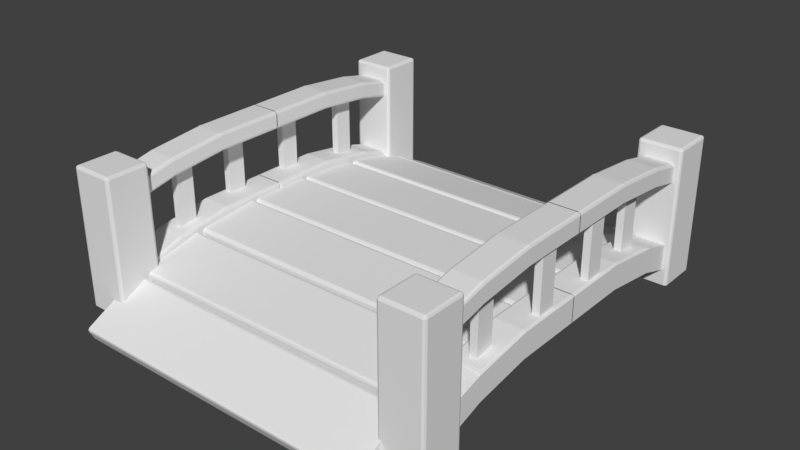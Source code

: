 # Source: bridge.blend  (saved by Blender 2.79.0; exported with 4.5.12 LTS)
import bpy
from mathutils import Matrix  # noqa: F401  (used for matrix-valued properties, if any)

bpy.ops.wm.read_factory_settings(use_empty=True)
scene = bpy.context.scene
scene.name = 'Scene'

# ---- collections
col_collection_1 = bpy.data.collections.new('Collection 1'); scene.collection.children.link(col_collection_1)

# ---- world
world_world = bpy.data.worlds.new('World'); scene.world = world_world
world_world.color = (0.05088, 0.05088, 0.05088)
world_world.use_sun_shadow = False
world_world.sun_shadow_jitter_overblur = 0.0
world_world.cycles.sampling_method = 'MANUAL'

# ---- meshes
me_cube_012 = bpy.data.meshes.new('Cube.012')
me_cube_012.from_pydata([(2.023, 0.4237, 0.1209), (2.023, -0.3417, -0.2782), (-2.023, 0.4237, 0.1209), (-2.023, -0.3417, -0.2782), (2.023, 0.3588, 0.2454), (2.023, 0.3088, 0.2611), (2.023, 0.3371, 0.2636), (2.023, -0.3908, -0.1037), (2.023, -0.4066, -0.1537), (2.023, -0.4091, -0.1255), (-2.023, 0.3088, 0.2611), (-2.023, 0.3588, 0.2454), (-2.023, 0.3371, 0.2636), (-2.023, -0.4066, -0.1537), (-2.023, -0.3908, -0.1037), (-2.023, -0.4091, -0.1255), (-2.023, 4.84, 0.1209), (-2.023, 5.606, -0.2782), (2.023, 4.84, 0.1209), (2.023, 5.606, -0.2782), (-2.023, 4.905, 0.2454), (-2.023, 4.955, 0.2611), (-2.023, 4.927, 0.2636), (-2.023, 5.655, -0.1037), (-2.023, 5.671, -0.1537), (-2.023, 5.673, -0.1255), (2.023, 4.955, 0.2611), (2.023, 4.905, 0.2454), (2.023, 4.927, 0.2636), (2.023, 5.671, -0.1537), (2.023, 5.655, -0.1037), (2.023, 5.673, -0.1255), (2.066, 2.171, 0.4059), (2.066, 1.311, 0.3328), (-1.98, 2.171, 0.4059), (-1.98, 1.311, 0.3328), (2.066, 2.159, 0.5458), (2.066, 2.119, 0.5796), (2.066, 2.146, 0.571), (2.066, 1.333, 0.5128), (2.066, 1.299, 0.4727), (2.066, 1.308, 0.4997), (-1.98, 2.119, 0.5796), (-1.98, 2.159, 0.5458), (-1.98, 2.146, 0.571), (-1.98, 1.299, 0.4727), (-1.98, 1.333, 0.5128), (-1.98, 1.308, 0.4997), (2.066, 1.268, 0.3281), (2.066, 0.4244, 0.1469), (-1.98, 1.268, 0.3281), (-1.98, 0.4244, 0.1469), (2.066, 1.239, 0.4654), (2.066, 1.195, 0.4939), (2.066, 1.223, 0.4887), (2.066, 0.4234, 0.3282), (2.066, 0.3949, 0.2842), (2.066, 0.4, 0.3121), (-1.98, 1.195, 0.4939), (-1.98, 1.239, 0.4654), (-1.98, 1.223, 0.4887), (-1.98, 0.3949, 0.2842), (-1.98, 0.4234, 0.3282), (-1.98, 0.4, 0.3121), (-1.972, 3.983, 0.3162), (-1.972, 4.827, 0.135), (2.074, 3.983, 0.3162), (2.074, 4.827, 0.135), (-1.972, 4.013, 0.4534), (-1.972, 4.057, 0.4819), (-1.972, 4.029, 0.4768), (-1.972, 4.828, 0.3163), (-1.972, 4.857, 0.2722), (-1.972, 4.852, 0.3002), (2.074, 4.057, 0.4819), (2.074, 4.013, 0.4534), (2.074, 4.029, 0.4768), (2.074, 4.857, 0.2722), (2.074, 4.828, 0.3163), (2.074, 4.852, 0.3002), (-1.972, 3.08, 0.394), (-1.972, 3.94, 0.3208), (2.074, 3.08, 0.394), (2.074, 3.94, 0.3208), (-1.972, 3.092, 0.5339), (-1.972, 3.132, 0.5677), (-1.972, 3.105, 0.5591), (-1.972, 3.919, 0.5008), (-1.972, 3.952, 0.4607), (-1.972, 3.944, 0.4878), (2.074, 3.132, 0.5677), (2.074, 3.092, 0.5339), (2.074, 3.105, 0.5591), (2.074, 3.952, 0.4607), (2.074, 3.919, 0.5008), (2.074, 3.944, 0.4878), (-1.972, 2.19, 0.4), (-1.972, 3.053, 0.4), (2.074, 2.19, 0.4), (2.074, 3.053, 0.4), (-1.972, 2.19, 0.5404), (-1.972, 2.227, 0.5775), (-1.972, 2.201, 0.5666), (-1.972, 3.016, 0.5775), (-1.972, 3.053, 0.5404), (-1.972, 3.042, 0.5666), (2.074, 2.227, 0.5775), (2.074, 2.19, 0.5404), (2.074, 2.201, 0.5666), (2.074, 3.053, 0.5404), (2.074, 3.016, 0.5775), (2.074, 3.042, 0.5666), (2.324, 2.972, 0.5241), (2.324, 2.972, 1.479), (2.324, 3.216, 0.5241), (2.324, 3.216, 1.479), (2.42, 2.972, 0.5241), (2.42, 2.972, 1.479), (2.42, 3.216, 0.5241), (2.42, 3.216, 1.479), (2.209, 3.894, 0.4896), (2.209, 3.894, 1.445), (2.209, 4.137, 0.4896), (2.209, 4.137, 1.445), (2.305, 3.894, 0.4896), (2.305, 3.894, 1.445), (2.305, 4.137, 0.4896), (2.305, 4.137, 1.445), (2.464, 4.279, 1.32), (2.464, 4.705, 1.227), (2.464, 3.527, 1.397), (2.464, 2.616, 1.397), (2.464, 4.279, 0.1981), (2.464, 4.705, 0.06219), (2.464, 4.705, 0.4038), (2.464, 3.527, 0.3096), (2.464, 2.616, 0.3096), (2.429, 4.279, 1.554), (2.464, 4.279, 1.519), (2.454, 4.279, 1.544), (2.079, 4.279, 1.32), (2.044, 4.279, 1.356), (2.055, 4.279, 1.331), (2.044, 4.279, 1.519), (2.079, 4.279, 1.554), (2.055, 4.279, 1.544), (2.429, 4.705, 1.461), (2.464, 4.705, 1.426), (2.454, 4.705, 1.451), (2.079, 4.705, 1.227), (2.044, 4.705, 1.263), (2.055, 4.705, 1.238), (2.044, 4.705, 1.426), (2.079, 4.705, 1.461), (2.055, 4.705, 1.451), (2.079, 3.527, 1.397), (2.044, 3.527, 1.432), (2.055, 3.527, 1.407), (2.429, 3.493, 1.63), (2.464, 3.527, 1.595), (2.429, 3.562, 1.627), (2.454, 3.51, 1.62), (2.451, 3.527, 1.625), (2.454, 3.545, 1.618), (2.429, 3.527, 1.629), (2.079, 3.493, 1.63), (2.079, 3.562, 1.627), (2.044, 3.527, 1.595), (2.079, 3.527, 1.629), (2.057, 3.527, 1.625), (2.055, 3.545, 1.618), (2.055, 3.51, 1.62), (2.044, 2.616, 1.432), (2.079, 2.616, 1.397), (2.055, 2.616, 1.407), (2.464, 2.616, 1.595), (2.429, 2.616, 1.63), (2.454, 2.616, 1.62), (2.079, 2.616, 1.63), (2.044, 2.616, 1.595), (2.055, 2.616, 1.62), (2.429, 4.245, 0.5448), (2.464, 4.31, 0.5147), (2.454, 4.278, 0.5339), (2.044, 4.244, 0.2382), (2.044, 4.314, 0.2235), (2.079, 4.279, 0.1981), (2.044, 4.283, 0.2312), (2.049, 4.279, 0.2102), (2.055, 4.294, 0.2039), (2.055, 4.26, 0.2111), (2.079, 4.245, 0.5448), (2.079, 4.317, 0.5276), (2.044, 4.314, 0.4922), (2.044, 4.244, 0.5098), (2.079, 4.28, 0.5377), (2.053, 4.279, 0.5297), (2.055, 4.317, 0.5168), (2.044, 4.276, 0.503), (2.055, 4.245, 0.5344), (2.079, 4.705, 0.06219), (2.044, 4.705, 0.09861), (2.055, 4.705, 0.07285), (2.044, 4.705, 0.3673), (2.079, 4.705, 0.4038), (2.055, 4.705, 0.3931), (2.079, 3.527, 0.3096), (2.044, 3.527, 0.3445), (2.055, 3.527, 0.3199), (2.429, 3.527, 0.6512), (2.464, 3.527, 0.6309), (2.454, 3.527, 0.6453), (2.044, 3.527, 0.6162), (2.079, 3.527, 0.6512), (2.055, 3.527, 0.641), (2.044, 2.65, 0.3445), (2.079, 2.616, 0.3096), (2.055, 2.626, 0.3199), (2.464, 2.616, 0.6309), (2.429, 2.616, 0.6512), (2.454, 2.616, 0.6453), (2.044, 2.65, 0.6162), (2.079, 2.616, 0.6512), (2.055, 2.626, 0.641), (2.006, 4.69, -0.1359), (1.972, 4.725, -0.1359), (1.982, 4.701, -0.1359), (2.006, 4.69, 1.632), (2.006, 4.725, 1.666), (1.972, 4.725, 1.632), (2.006, 4.701, 1.656), (1.986, 4.705, 1.652), (1.982, 4.725, 1.656), (1.982, 4.701, 1.632), (1.972, 5.226, -0.1359), (2.006, 5.261, -0.1359), (1.982, 5.251, -0.1359), (2.006, 5.226, 1.666), (2.006, 5.261, 1.632), (1.972, 5.226, 1.632), (2.006, 5.251, 1.656), (1.986, 5.246, 1.652), (1.982, 5.251, 1.632), (1.982, 5.226, 1.656), (2.542, 4.725, -0.1359), (2.508, 4.69, -0.1359), (2.532, 4.701, -0.1359), (2.508, 4.725, 1.666), (2.508, 4.69, 1.632), (2.542, 4.725, 1.632), (2.508, 4.701, 1.656), (2.528, 4.705, 1.652), (2.532, 4.701, 1.632), (2.532, 4.725, 1.656), (2.508, 5.261, -0.1359), (2.542, 5.226, -0.1359), (2.532, 5.251, -0.1359), (2.508, 5.226, 1.666), (2.542, 5.226, 1.632), (2.508, 5.261, 1.632), (2.532, 5.226, 1.656), (2.528, 5.246, 1.652), (2.532, 5.251, 1.632), (2.508, 5.251, 1.656), (-2.223, 2.972, 0.5241), (-2.223, 2.972, 1.479), (-2.223, 3.216, 0.5241), (-2.223, 3.216, 1.479), (-2.319, 2.972, 0.5241), (-2.319, 2.972, 1.479), (-2.319, 3.216, 0.5241), (-2.319, 3.216, 1.479), (-2.108, 3.894, 0.4896), (-2.108, 3.894, 1.445), (-2.108, 4.137, 0.4896), (-2.108, 4.137, 1.445), (-2.204, 3.894, 0.4896), (-2.204, 3.894, 1.445), (-2.204, 4.137, 0.4896), (-2.204, 4.137, 1.445), (-2.363, 4.279, 1.32), (-2.363, 4.705, 1.227), (-2.363, 3.527, 1.397), (-2.363, 2.616, 1.397), (-2.363, 4.279, 0.1981), (-2.363, 4.705, 0.06219), (-2.363, 4.705, 0.4038), (-2.363, 3.527, 0.3096), (-2.363, 2.616, 0.3096), (-2.328, 4.279, 1.554), (-2.363, 4.279, 1.519), (-2.353, 4.279, 1.544), (-1.978, 4.279, 1.32), (-1.943, 4.279, 1.356), (-1.953, 4.279, 1.331), (-1.943, 4.279, 1.519), (-1.978, 4.279, 1.554), (-1.953, 4.279, 1.544), (-2.328, 4.705, 1.461), (-2.363, 4.705, 1.426), (-2.353, 4.705, 1.451), (-1.978, 4.705, 1.227), (-1.943, 4.705, 1.263), (-1.953, 4.705, 1.238), (-1.943, 4.705, 1.426), (-1.978, 4.705, 1.461), (-1.953, 4.705, 1.451), (-1.978, 3.527, 1.397), (-1.943, 3.527, 1.432), (-1.953, 3.527, 1.407), (-2.328, 3.493, 1.63), (-2.363, 3.527, 1.595), (-2.328, 3.562, 1.627), (-2.353, 3.51, 1.62), (-2.35, 3.527, 1.625), (-2.353, 3.545, 1.618), (-2.328, 3.527, 1.629), (-1.978, 3.493, 1.63), (-1.978, 3.562, 1.627), (-1.943, 3.527, 1.595), (-1.978, 3.527, 1.629), (-1.956, 3.527, 1.625), (-1.953, 3.545, 1.618), (-1.953, 3.51, 1.62), (-1.943, 2.616, 1.432), (-1.978, 2.616, 1.397), (-1.953, 2.616, 1.407), (-2.363, 2.616, 1.595), (-2.328, 2.616, 1.63), (-2.353, 2.616, 1.62), (-1.978, 2.616, 1.63), (-1.943, 2.616, 1.595), (-1.953, 2.616, 1.62), (-2.328, 4.245, 0.5448), (-2.363, 4.31, 0.5147), (-2.353, 4.278, 0.5339), (-1.943, 4.244, 0.2382), (-1.943, 4.314, 0.2235), (-1.978, 4.279, 0.1981), (-1.943, 4.283, 0.2312), (-1.948, 4.279, 0.2102), (-1.953, 4.294, 0.2039), (-1.953, 4.26, 0.2111), (-1.978, 4.245, 0.5448), (-1.978, 4.317, 0.5276), (-1.943, 4.314, 0.4922), (-1.943, 4.244, 0.5098), (-1.978, 4.28, 0.5377), (-1.951, 4.279, 0.5297), (-1.953, 4.317, 0.5168), (-1.943, 4.276, 0.503), (-1.953, 4.245, 0.5344), (-1.978, 4.705, 0.06219), (-1.943, 4.705, 0.09861), (-1.953, 4.705, 0.07285), (-1.943, 4.705, 0.3673), (-1.978, 4.705, 0.4038), (-1.953, 4.705, 0.3931), (-1.978, 3.527, 0.3096), (-1.943, 3.527, 0.3445), (-1.953, 3.527, 0.3199), (-2.328, 3.527, 0.6512), (-2.363, 3.527, 0.6309), (-2.353, 3.527, 0.6453), (-1.943, 3.527, 0.6162), (-1.978, 3.527, 0.6512), (-1.953, 3.527, 0.641), (-1.943, 2.65, 0.3445), (-1.978, 2.616, 0.3096), (-1.953, 2.626, 0.3199), (-2.363, 2.616, 0.6309), (-2.328, 2.616, 0.6512), (-2.353, 2.616, 0.6453), (-1.943, 2.65, 0.6162), (-1.978, 2.616, 0.6512), (-1.953, 2.626, 0.641), (-1.905, 4.69, -0.1359), (-1.87, 4.725, -0.1359), (-1.881, 4.701, -0.1359), (-1.905, 4.69, 1.632), (-1.905, 4.725, 1.666), (-1.87, 4.725, 1.632), (-1.905, 4.701, 1.656), (-1.885, 4.705, 1.652), (-1.881, 4.725, 1.656), (-1.881, 4.701, 1.632), (-1.87, 5.226, -0.1359), (-1.905, 5.261, -0.1359), (-1.881, 5.251, -0.1359), (-1.905, 5.226, 1.666), (-1.905, 5.261, 1.632), (-1.87, 5.226, 1.632), (-1.905, 5.251, 1.656), (-1.885, 5.246, 1.652), (-1.881, 5.251, 1.632), (-1.881, 5.226, 1.656), (-2.441, 4.725, -0.1359), (-2.406, 4.69, -0.1359), (-2.431, 4.701, -0.1359), (-2.406, 4.725, 1.666), (-2.406, 4.69, 1.632), (-2.441, 4.725, 1.632), (-2.406, 4.701, 1.656), (-2.426, 4.705, 1.652), (-2.431, 4.701, 1.632), (-2.431, 4.725, 1.656), (-2.406, 5.261, -0.1359), (-2.441, 5.226, -0.1359), (-2.431, 5.251, -0.1359), (-2.406, 5.226, 1.666), (-2.441, 5.226, 1.632), (-2.406, 5.261, 1.632), (-2.431, 5.226, 1.656), (-2.426, 5.246, 1.652), (-2.431, 5.251, 1.632), (-2.406, 5.251, 1.656), (2.324, 2.271, 0.5241), (2.324, 2.271, 1.479), (2.324, 2.027, 0.5241), (2.324, 2.027, 1.479), (2.42, 2.271, 0.5241), (2.42, 2.271, 1.479), (2.42, 2.027, 0.5241), (2.42, 2.027, 1.479), (2.209, 1.349, 0.4896), (2.209, 1.349, 1.445), (2.209, 1.106, 0.4896), (2.209, 1.106, 1.445), (2.305, 1.349, 0.4896), (2.305, 1.349, 1.445), (2.305, 1.106, 0.4896), (2.305, 1.106, 1.445), (2.464, 0.9642, 1.32), (2.464, 0.5384, 1.227), (2.464, 1.716, 1.397), (2.464, 2.628, 1.397), (2.464, 0.9642, 0.1981), (2.464, 0.5384, 0.06219), (2.464, 0.5384, 0.4038), (2.464, 1.716, 0.3096), (2.464, 2.628, 0.3096), (2.429, 0.9642, 1.554), (2.464, 0.9642, 1.519), (2.454, 0.9642, 1.544), (2.079, 0.9642, 1.32), (2.044, 0.9642, 1.356), (2.055, 0.9642, 1.331), (2.044, 0.9642, 1.519), (2.079, 0.9642, 1.554), (2.055, 0.9642, 1.544), (2.429, 0.5384, 1.461), (2.464, 0.5384, 1.426), (2.454, 0.5384, 1.451), (2.079, 0.5384, 1.227), (2.044, 0.5384, 1.263), (2.055, 0.5384, 1.238), (2.044, 0.5384, 1.426), (2.079, 0.5384, 1.461), (2.055, 0.5384, 1.451), (2.079, 1.716, 1.397), (2.044, 1.716, 1.432), (2.055, 1.716, 1.407), (2.429, 1.75, 1.63), (2.464, 1.716, 1.595), (2.429, 1.681, 1.627), (2.454, 1.733, 1.62), (2.451, 1.716, 1.625), (2.454, 1.698, 1.618), (2.429, 1.716, 1.629), (2.079, 1.75, 1.63), (2.079, 1.681, 1.627), (2.044, 1.716, 1.595), (2.079, 1.716, 1.629), (2.057, 1.716, 1.625), (2.055, 1.698, 1.618), (2.055, 1.733, 1.62), (2.044, 2.628, 1.432), (2.079, 2.628, 1.397), (2.055, 2.628, 1.407), (2.464, 2.628, 1.595), (2.429, 2.628, 1.63), (2.454, 2.628, 1.62), (2.079, 2.628, 1.63), (2.044, 2.628, 1.595), (2.055, 2.628, 1.62), (2.429, 0.9985, 0.5448), (2.464, 0.9332, 0.5147), (2.454, 0.9652, 0.5339), (2.044, 0.9989, 0.2382), (2.044, 0.9295, 0.2235), (2.079, 0.9642, 0.1981), (2.044, 0.9604, 0.2312), (2.049, 0.9641, 0.2102), (2.055, 0.949, 0.2039), (2.055, 0.9826, 0.2111), (2.079, 0.9985, 0.5448), (2.079, 0.9263, 0.5276), (2.044, 0.9295, 0.4922), (2.044, 0.9989, 0.5098), (2.079, 0.9631, 0.5377), (2.053, 0.9637, 0.5297), (2.055, 0.9257, 0.5168), (2.044, 0.9674, 0.503), (2.055, 0.9976, 0.5344), (2.079, 0.5384, 0.06219), (2.044, 0.5384, 0.09861), (2.055, 0.5384, 0.07285), (2.044, 0.5384, 0.3673), (2.079, 0.5384, 0.4038), (2.055, 0.5384, 0.3931), (2.079, 1.716, 0.3096), (2.044, 1.716, 0.3445), (2.055, 1.716, 0.3199), (2.429, 1.716, 0.6512), (2.464, 1.716, 0.6309), (2.454, 1.716, 0.6453), (2.044, 1.716, 0.6162), (2.079, 1.716, 0.6512), (2.055, 1.716, 0.641), (2.044, 2.593, 0.3445), (2.079, 2.628, 0.3096), (2.055, 2.617, 0.3199), (2.464, 2.628, 0.6309), (2.429, 2.628, 0.6512), (2.454, 2.628, 0.6453), (2.044, 2.593, 0.6162), (2.079, 2.628, 0.6512), (2.055, 2.617, 0.641), (2.006, 0.5526, -0.1359), (1.972, 0.5179, -0.1359), (1.982, 0.5424, -0.1359), (2.006, 0.5526, 1.632), (2.006, 0.5179, 1.666), (1.972, 0.5179, 1.632), (2.006, 0.5424, 1.656), (1.986, 0.5379, 1.652), (1.982, 0.5179, 1.656), (1.982, 0.5424, 1.632), (1.972, 0.01672, -0.1359), (2.006, -0.01798, -0.1359), (1.982, -0.007816, -0.1359), (2.006, 0.01672, 1.666), (2.006, -0.01798, 1.632), (1.972, 0.01672, 1.632), (2.006, -0.007815, 1.656), (1.986, -0.003313, 1.652), (1.982, -0.007815, 1.632), (1.982, 0.01672, 1.656), (2.542, 0.5179, -0.1359), (2.508, 0.5526, -0.1359), (2.532, 0.5424, -0.1359), (2.508, 0.5179, 1.666), (2.508, 0.5526, 1.632), (2.542, 0.5179, 1.632), (2.508, 0.5424, 1.656), (2.528, 0.5379, 1.652), (2.532, 0.5424, 1.632), (2.532, 0.5179, 1.656), (2.508, -0.01798, -0.1359), (2.542, 0.01672, -0.1359), (2.532, -0.007816, -0.1359), (2.508, 0.01672, 1.666), (2.542, 0.01672, 1.632), (2.508, -0.01798, 1.632), (2.532, 0.01672, 1.656), (2.528, -0.003313, 1.652), (2.532, -0.007816, 1.632), (2.508, -0.007816, 1.656), (-2.223, 2.271, 0.5241), (-2.223, 2.271, 1.479), (-2.223, 2.027, 0.5241), (-2.223, 2.027, 1.479), (-2.319, 2.271, 0.5241), (-2.319, 2.271, 1.479), (-2.319, 2.027, 0.5241), (-2.319, 2.027, 1.479), (-2.108, 1.349, 0.4896), (-2.108, 1.349, 1.445), (-2.108, 1.106, 0.4896), (-2.108, 1.106, 1.445), (-2.204, 1.349, 0.4896), (-2.204, 1.349, 1.445), (-2.204, 1.106, 0.4896), (-2.204, 1.106, 1.445), (-2.363, 0.9642, 1.32), (-2.363, 0.5384, 1.227), (-2.363, 1.716, 1.397), (-2.363, 2.628, 1.397), (-2.363, 0.9642, 0.1981), (-2.363, 0.5384, 0.06219), (-2.363, 0.5384, 0.4038), (-2.363, 1.716, 0.3096), (-2.363, 2.628, 0.3096), (-2.328, 0.9642, 1.554), (-2.363, 0.9642, 1.519), (-2.353, 0.9642, 1.544), (-1.978, 0.9642, 1.32), (-1.943, 0.9642, 1.356), (-1.953, 0.9642, 1.331), (-1.943, 0.9642, 1.519), (-1.978, 0.9642, 1.554), (-1.953, 0.9642, 1.544), (-2.328, 0.5384, 1.461), (-2.363, 0.5384, 1.426), (-2.353, 0.5384, 1.451), (-1.978, 0.5384, 1.227), (-1.943, 0.5384, 1.263), (-1.953, 0.5384, 1.238), (-1.943, 0.5384, 1.426), (-1.978, 0.5384, 1.461), (-1.953, 0.5384, 1.451), (-1.978, 1.716, 1.397), (-1.943, 1.716, 1.432), (-1.953, 1.716, 1.407), (-2.328, 1.75, 1.63), (-2.363, 1.716, 1.595), (-2.328, 1.681, 1.627), (-2.353, 1.733, 1.62), (-2.35, 1.716, 1.625), (-2.353, 1.698, 1.618), (-2.328, 1.716, 1.629), (-1.978, 1.75, 1.63), (-1.978, 1.681, 1.627), (-1.943, 1.716, 1.595), (-1.978, 1.716, 1.629), (-1.956, 1.716, 1.625), (-1.953, 1.698, 1.618), (-1.953, 1.733, 1.62), (-1.943, 2.628, 1.432), (-1.978, 2.628, 1.397), (-1.953, 2.628, 1.407), (-2.363, 2.628, 1.595), (-2.328, 2.628, 1.63), (-2.353, 2.628, 1.62), (-1.978, 2.628, 1.63), (-1.943, 2.628, 1.595), (-1.953, 2.628, 1.62), (-2.328, 0.9985, 0.5448), (-2.363, 0.9332, 0.5147), (-2.353, 0.9652, 0.5339), (-1.943, 0.9989, 0.2382), (-1.943, 0.9295, 0.2235), (-1.978, 0.9642, 0.1981), (-1.943, 0.9604, 0.2312), (-1.948, 0.9641, 0.2102), (-1.953, 0.949, 0.2039), (-1.953, 0.9826, 0.2111), (-1.978, 0.9985, 0.5448), (-1.978, 0.9263, 0.5276), (-1.943, 0.9295, 0.4922), (-1.943, 0.9989, 0.5098), (-1.978, 0.9631, 0.5377), (-1.951, 0.9637, 0.5297), (-1.953, 0.9257, 0.5168), (-1.943, 0.9674, 0.503), (-1.953, 0.9976, 0.5344), (-1.978, 0.5384, 0.06219), (-1.943, 0.5384, 0.09861), (-1.953, 0.5384, 0.07285), (-1.943, 0.5384, 0.3673), (-1.978, 0.5384, 0.4038), (-1.953, 0.5384, 0.3931), (-1.978, 1.716, 0.3096), (-1.943, 1.716, 0.3445), (-1.953, 1.716, 0.3199), (-2.328, 1.716, 0.6512), (-2.363, 1.716, 0.6309), (-2.353, 1.716, 0.6453), (-1.943, 1.716, 0.6162), (-1.978, 1.716, 0.6512), (-1.953, 1.716, 0.641), (-1.943, 2.593, 0.3445), (-1.978, 2.628, 0.3096), (-1.953, 2.617, 0.3199), (-2.363, 2.628, 0.6309), (-2.328, 2.628, 0.6512), (-2.353, 2.628, 0.6453), (-1.943, 2.593, 0.6162), (-1.978, 2.628, 0.6512), (-1.953, 2.617, 0.641), (-1.905, 0.5526, -0.1359), (-1.87, 0.5179, -0.1359), (-1.881, 0.5424, -0.1359), (-1.905, 0.5526, 1.632), (-1.905, 0.5179, 1.666), (-1.87, 0.5179, 1.632), (-1.905, 0.5424, 1.656), (-1.885, 0.5379, 1.652), (-1.881, 0.5179, 1.656), (-1.881, 0.5424, 1.632), (-1.87, 0.01672, -0.1359), (-1.905, -0.01798, -0.1359), (-1.881, -0.007816, -0.1359), (-1.905, 0.01672, 1.666), (-1.905, -0.01798, 1.632), (-1.87, 0.01672, 1.632), (-1.905, -0.007816, 1.656), (-1.885, -0.003313, 1.652), (-1.881, -0.007816, 1.632), (-1.881, 0.01672, 1.656), (-2.441, 0.5179, -0.1359), (-2.406, 0.5526, -0.1359), (-2.431, 0.5424, -0.1359), (-2.406, 0.5179, 1.666), (-2.406, 0.5526, 1.632), (-2.441, 0.5179, 1.632), (-2.406, 0.5424, 1.656), (-2.426, 0.5379, 1.652), (-2.431, 0.5424, 1.632), (-2.431, 0.5179, 1.656), (-2.406, -0.01798, -0.1359), (-2.441, 0.01672, -0.1359), (-2.431, -0.007816, -0.1359), (-2.406, 0.01672, 1.666), (-2.441, 0.01672, 1.632), (-2.406, -0.01798, 1.632), (-2.431, 0.01672, 1.656), (-2.426, -0.003313, 1.652), (-2.431, -0.007816, 1.632), (-2.406, -0.007816, 1.656)], [], [(14, 7, 5, 10), (3, 13, 15, 14, 10, 12, 11, 2), (0, 4, 6, 5, 7, 9, 8, 1), (1, 3, 2, 0), (1, 8, 13, 3), (7, 14, 15, 9), (9, 15, 13, 8), (10, 5, 6, 12), (12, 6, 4, 11), (2, 11, 4, 0), (30, 23, 21, 26), (19, 29, 31, 30, 26, 28, 27, 18), (16, 20, 22, 21, 23, 25, 24, 17), (17, 19, 18, 16), (17, 24, 29, 19), (23, 30, 31, 25), (25, 31, 29, 24), (26, 21, 22, 28), (28, 22, 20, 27), (18, 27, 20, 16), (46, 39, 37, 42), (35, 45, 47, 46, 42, 44, 43, 34), (32, 36, 38, 37, 39, 41, 40, 33), (33, 35, 34, 32), (33, 40, 45, 35), (39, 46, 47, 41), (41, 47, 45, 40), (42, 37, 38, 44), (44, 38, 36, 43), (34, 43, 36, 32), (62, 55, 53, 58), (51, 61, 63, 62, 58, 60, 59, 50), (48, 52, 54, 53, 55, 57, 56, 49), (49, 51, 50, 48), (49, 56, 61, 51), (55, 62, 63, 57), (57, 63, 61, 56), (58, 53, 54, 60), (60, 54, 52, 59), (50, 59, 52, 48), (78, 71, 69, 74), (67, 77, 79, 78, 74, 76, 75, 66), (64, 68, 70, 69, 71, 73, 72, 65), (65, 67, 66, 64), (65, 72, 77, 67), (71, 78, 79, 73), (73, 79, 77, 72), (74, 69, 70, 76), (76, 70, 68, 75), (66, 75, 68, 64), (94, 87, 85, 90), (83, 93, 95, 94, 90, 92, 91, 82), (80, 84, 86, 85, 87, 89, 88, 81), (81, 83, 82, 80), (81, 88, 93, 83), (87, 94, 95, 89), (89, 95, 93, 88), (90, 85, 86, 92), (92, 86, 84, 91), (82, 91, 84, 80), (110, 103, 101, 106), (99, 109, 111, 110, 106, 108, 107, 98), (96, 100, 102, 101, 103, 105, 104, 97), (97, 99, 98, 96), (97, 104, 109, 99), (103, 110, 111, 105), (105, 111, 109, 104), (106, 101, 102, 108), (108, 102, 100, 107), (98, 107, 100, 96), (112, 113, 115, 114), (114, 115, 119, 118), (118, 119, 117, 116), (116, 117, 113, 112), (114, 118, 116, 112), (119, 115, 113, 117), (120, 121, 123, 122), (122, 123, 127, 126), (126, 127, 125, 124), (124, 125, 121, 120), (122, 126, 124, 120), (127, 123, 121, 125), (149, 151, 150, 152, 154, 153, 146, 148, 147, 129), (140, 149, 129, 128), (155, 130, 131, 173), (137, 144, 166, 160), (143, 141, 156, 167), (140, 128, 130, 155), (131, 175, 177, 176, 178, 180, 179, 172, 174, 173), (129, 147, 138, 128), (153, 144, 137, 146), (141, 143, 152, 150), (132, 182, 210, 135), (167, 156, 172, 179), (130, 159, 175, 131), (158, 165, 178, 176), (200, 202, 201, 203, 205, 204, 134, 133), (186, 200, 133, 132), (206, 135, 136, 216), (181, 191, 213, 209), (194, 184, 207, 212), (186, 132, 135, 206), (136, 218, 220, 219, 222, 216), (133, 134, 182, 132), (204, 192, 182, 134), (185, 193, 203, 201), (234, 236, 235, 254, 256, 255, 244, 246, 245, 224, 226, 225), (212, 207, 215, 221), (135, 210, 218, 136), (209, 213, 222, 219), (245, 248, 227, 224), (255, 258, 249, 244), (257, 237, 228, 247), (225, 229, 239, 234), (235, 238, 259, 254), (158, 161, 162, 164), (159, 163, 162, 161), (160, 164, 162, 163), (165, 168, 169, 171), (166, 170, 169, 168), (167, 171, 169, 170), (184, 187, 188, 190), (185, 189, 188, 187), (186, 190, 188, 189), (191, 195, 196, 199), (192, 197, 196, 195), (193, 198, 196, 197), (194, 199, 196, 198), (227, 230, 231, 233), (228, 232, 231, 230), (229, 233, 231, 232), (237, 240, 241, 243), (238, 242, 241, 240), (239, 243, 241, 242), (247, 250, 251, 253), (248, 252, 251, 250), (249, 253, 251, 252), (257, 260, 261, 263), (258, 262, 261, 260), (259, 263, 261, 262), (149, 140, 142, 151), (151, 142, 141, 150), (144, 153, 154, 145), (145, 154, 152, 143), (146, 137, 139, 148), (148, 139, 138, 147), (160, 166, 168, 164), (164, 168, 165, 158), (140, 155, 157, 142), (142, 157, 156, 141), (166, 144, 145, 170), (170, 145, 143, 167), (137, 160, 163, 139), (139, 163, 159, 138), (167, 179, 180, 171), (171, 180, 178, 165), (175, 159, 161, 177), (177, 161, 158, 176), (172, 156, 157, 174), (174, 157, 155, 173), (182, 192, 195, 183), (183, 195, 191, 181), (193, 185, 187, 198), (198, 187, 184, 194), (200, 186, 189, 202), (202, 189, 185, 201), (192, 204, 205, 197), (197, 205, 203, 193), (186, 206, 208, 190), (190, 208, 207, 184), (213, 191, 199, 214), (214, 199, 194, 212), (181, 209, 211, 183), (183, 211, 210, 182), (221, 215, 217, 223), (223, 217, 216, 222), (212, 221, 223, 214), (214, 223, 222, 213), (218, 210, 211, 220), (220, 211, 209, 219), (215, 207, 208, 217), (217, 208, 206, 216), (224, 227, 233, 226), (226, 233, 229, 225), (228, 237, 243, 232), (232, 243, 239, 229), (238, 235, 236, 242), (242, 236, 234, 239), (237, 257, 263, 240), (240, 263, 259, 238), (258, 255, 256, 262), (262, 256, 254, 259), (257, 247, 253, 260), (260, 253, 249, 258), (248, 245, 246, 252), (252, 246, 244, 249), (247, 228, 230, 250), (250, 230, 227, 248), (128, 138, 159, 130), (264, 266, 267, 265), (266, 270, 271, 267), (270, 268, 269, 271), (268, 264, 265, 269), (266, 264, 268, 270), (271, 269, 265, 267), (272, 274, 275, 273), (274, 278, 279, 275), (278, 276, 277, 279), (276, 272, 273, 277), (274, 272, 276, 278), (279, 277, 273, 275), (301, 281, 299, 300, 298, 305, 306, 304, 302, 303), (292, 280, 281, 301), (307, 325, 283, 282), (289, 312, 318, 296), (295, 319, 308, 293), (292, 307, 282, 280), (283, 325, 326, 324, 331, 332, 330, 328, 329, 327), (281, 280, 290, 299), (305, 298, 289, 296), (293, 302, 304, 295), (284, 287, 362, 334), (319, 331, 324, 308), (282, 283, 327, 311), (310, 328, 330, 317), (352, 285, 286, 356, 357, 355, 353, 354), (338, 284, 285, 352), (358, 368, 288, 287), (333, 361, 365, 343), (346, 364, 359, 336), (338, 358, 287, 284), (288, 368, 374, 371, 372, 370), (285, 284, 334, 286), (356, 286, 334, 344), (337, 353, 355, 345), (386, 377, 378, 376, 397, 398, 396, 407, 408, 406, 387, 388), (364, 373, 367, 359), (287, 288, 370, 362), (361, 371, 374, 365), (397, 376, 379, 400), (407, 396, 401, 410), (409, 399, 380, 389), (377, 386, 391, 381), (387, 406, 411, 390), (310, 316, 314, 313), (311, 313, 314, 315), (312, 315, 314, 316), (317, 323, 321, 320), (318, 320, 321, 322), (319, 322, 321, 323), (336, 342, 340, 339), (337, 339, 340, 341), (338, 341, 340, 342), (343, 351, 348, 347), (344, 347, 348, 349), (345, 349, 348, 350), (346, 350, 348, 351), (379, 385, 383, 382), (380, 382, 383, 384), (381, 384, 383, 385), (389, 395, 393, 392), (390, 392, 393, 394), (391, 394, 393, 395), (399, 405, 403, 402), (400, 402, 403, 404), (401, 404, 403, 405), (409, 415, 413, 412), (410, 412, 413, 414), (411, 414, 413, 415), (301, 303, 294, 292), (303, 302, 293, 294), (296, 297, 306, 305), (297, 295, 304, 306), (298, 300, 291, 289), (300, 299, 290, 291), (312, 316, 320, 318), (316, 310, 317, 320), (292, 294, 309, 307), (294, 293, 308, 309), (318, 322, 297, 296), (322, 319, 295, 297), (289, 291, 315, 312), (291, 290, 311, 315), (319, 323, 332, 331), (323, 317, 330, 332), (327, 329, 313, 311), (329, 328, 310, 313), (324, 326, 309, 308), (326, 325, 307, 309), (334, 335, 347, 344), (335, 333, 343, 347), (345, 350, 339, 337), (350, 346, 336, 339), (352, 354, 341, 338), (354, 353, 337, 341), (344, 349, 357, 356), (349, 345, 355, 357), (338, 342, 360, 358), (342, 336, 359, 360), (365, 366, 351, 343), (366, 364, 346, 351), (333, 335, 363, 361), (335, 334, 362, 363), (373, 375, 369, 367), (375, 374, 368, 369), (364, 366, 375, 373), (366, 365, 374, 375), (370, 372, 363, 362), (372, 371, 361, 363), (367, 369, 360, 359), (369, 368, 358, 360), (376, 378, 385, 379), (378, 377, 381, 385), (380, 384, 395, 389), (384, 381, 391, 395), (390, 394, 388, 387), (394, 391, 386, 388), (389, 392, 415, 409), (392, 390, 411, 415), (410, 414, 408, 407), (414, 411, 406, 408), (409, 412, 405, 399), (412, 410, 401, 405), (400, 404, 398, 397), (404, 401, 396, 398), (399, 402, 382, 380), (402, 400, 379, 382), (280, 282, 311, 290), (416, 418, 419, 417), (418, 422, 423, 419), (422, 420, 421, 423), (420, 416, 417, 421), (418, 416, 420, 422), (423, 421, 417, 419), (424, 426, 427, 425), (426, 430, 431, 427), (430, 428, 429, 431), (428, 424, 425, 429), (426, 424, 428, 430), (431, 429, 425, 427), (453, 433, 451, 452, 450, 457, 458, 456, 454, 455), (444, 432, 433, 453), (459, 477, 435, 434), (441, 464, 470, 448), (447, 471, 460, 445), (444, 459, 434, 432), (435, 477, 478, 476, 483, 484, 482, 480, 481, 479), (433, 432, 442, 451), (457, 450, 441, 448), (445, 454, 456, 447), (436, 439, 514, 486), (471, 483, 476, 460), (434, 435, 479, 463), (462, 480, 482, 469), (504, 437, 438, 508, 509, 507, 505, 506), (490, 436, 437, 504), (510, 520, 440, 439), (485, 513, 517, 495), (498, 516, 511, 488), (490, 510, 439, 436), (440, 520, 526, 523, 524, 522), (437, 436, 486, 438), (508, 438, 486, 496), (489, 505, 507, 497), (538, 529, 530, 528, 549, 550, 548, 559, 560, 558, 539, 540), (516, 525, 519, 511), (439, 440, 522, 514), (513, 523, 526, 517), (549, 528, 531, 552), (559, 548, 553, 562), (561, 551, 532, 541), (529, 538, 543, 533), (539, 558, 563, 542), (462, 468, 466, 465), (463, 465, 466, 467), (464, 467, 466, 468), (469, 475, 473, 472), (470, 472, 473, 474), (471, 474, 473, 475), (488, 494, 492, 491), (489, 491, 492, 493), (490, 493, 492, 494), (495, 503, 500, 499), (496, 499, 500, 501), (497, 501, 500, 502), (498, 502, 500, 503), (531, 537, 535, 534), (532, 534, 535, 536), (533, 536, 535, 537), (541, 547, 545, 544), (542, 544, 545, 546), (543, 546, 545, 547), (551, 557, 555, 554), (552, 554, 555, 556), (553, 556, 555, 557), (561, 567, 565, 564), (562, 564, 565, 566), (563, 566, 565, 567), (453, 455, 446, 444), (455, 454, 445, 446), (448, 449, 458, 457), (449, 447, 456, 458), (450, 452, 443, 441), (452, 451, 442, 443), (464, 468, 472, 470), (468, 462, 469, 472), (444, 446, 461, 459), (446, 445, 460, 461), (470, 474, 449, 448), (474, 471, 447, 449), (441, 443, 467, 464), (443, 442, 463, 467), (471, 475, 484, 483), (475, 469, 482, 484), (479, 481, 465, 463), (481, 480, 462, 465), (476, 478, 461, 460), (478, 477, 459, 461), (486, 487, 499, 496), (487, 485, 495, 499), (497, 502, 491, 489), (502, 498, 488, 491), (504, 506, 493, 490), (506, 505, 489, 493), (496, 501, 509, 508), (501, 497, 507, 509), (490, 494, 512, 510), (494, 488, 511, 512), (517, 518, 503, 495), (518, 516, 498, 503), (485, 487, 515, 513), (487, 486, 514, 515), (525, 527, 521, 519), (527, 526, 520, 521), (516, 518, 527, 525), (518, 517, 526, 527), (522, 524, 515, 514), (524, 523, 513, 515), (519, 521, 512, 511), (521, 520, 510, 512), (528, 530, 537, 531), (530, 529, 533, 537), (532, 536, 547, 541), (536, 533, 543, 547), (542, 546, 540, 539), (546, 543, 538, 540), (541, 544, 567, 561), (544, 542, 563, 567), (562, 566, 560, 559), (566, 563, 558, 560), (561, 564, 557, 551), (564, 562, 553, 557), (552, 556, 550, 549), (556, 553, 548, 550), (551, 554, 534, 532), (554, 552, 531, 534), (432, 434, 463, 442), (568, 569, 571, 570), (570, 571, 575, 574), (574, 575, 573, 572), (572, 573, 569, 568), (570, 574, 572, 568), (575, 571, 569, 573), (576, 577, 579, 578), (578, 579, 583, 582), (582, 583, 581, 580), (580, 581, 577, 576), (578, 582, 580, 576), (583, 579, 577, 581), (605, 607, 606, 608, 610, 609, 602, 604, 603, 585), (596, 605, 585, 584), (611, 586, 587, 629), (593, 600, 622, 616), (599, 597, 612, 623), (596, 584, 586, 611), (587, 631, 633, 632, 634, 636, 635, 628, 630, 629), (585, 603, 594, 584), (609, 600, 593, 602), (597, 599, 608, 606), (588, 638, 666, 591), (623, 612, 628, 635), (586, 615, 631, 587), (614, 621, 634, 632), (656, 658, 657, 659, 661, 660, 590, 589), (642, 656, 589, 588), (662, 591, 592, 672), (637, 647, 669, 665), (650, 640, 663, 668), (642, 588, 591, 662), (592, 674, 676, 675, 678, 672), (589, 590, 638, 588), (660, 648, 638, 590), (641, 649, 659, 657), (690, 692, 691, 710, 712, 711, 700, 702, 701, 680, 682, 681), (668, 663, 671, 677), (591, 666, 674, 592), (665, 669, 678, 675), (701, 704, 683, 680), (711, 714, 705, 700), (713, 693, 684, 703), (681, 685, 695, 690), (691, 694, 715, 710), (614, 617, 618, 620), (615, 619, 618, 617), (616, 620, 618, 619), (621, 624, 625, 627), (622, 626, 625, 624), (623, 627, 625, 626), (640, 643, 644, 646), (641, 645, 644, 643), (642, 646, 644, 645), (647, 651, 652, 655), (648, 653, 652, 651), (649, 654, 652, 653), (650, 655, 652, 654), (683, 686, 687, 689), (684, 688, 687, 686), (685, 689, 687, 688), (693, 696, 697, 699), (694, 698, 697, 696), (695, 699, 697, 698), (703, 706, 707, 709), (704, 708, 707, 706), (705, 709, 707, 708), (713, 716, 717, 719), (714, 718, 717, 716), (715, 719, 717, 718), (605, 596, 598, 607), (607, 598, 597, 606), (600, 609, 610, 601), (601, 610, 608, 599), (602, 593, 595, 604), (604, 595, 594, 603), (616, 622, 624, 620), (620, 624, 621, 614), (596, 611, 613, 598), (598, 613, 612, 597), (622, 600, 601, 626), (626, 601, 599, 623), (593, 616, 619, 595), (595, 619, 615, 594), (623, 635, 636, 627), (627, 636, 634, 621), (631, 615, 617, 633), (633, 617, 614, 632), (628, 612, 613, 630), (630, 613, 611, 629), (638, 648, 651, 639), (639, 651, 647, 637), (649, 641, 643, 654), (654, 643, 640, 650), (656, 642, 645, 658), (658, 645, 641, 657), (648, 660, 661, 653), (653, 661, 659, 649), (642, 662, 664, 646), (646, 664, 663, 640), (669, 647, 655, 670), (670, 655, 650, 668), (637, 665, 667, 639), (639, 667, 666, 638), (677, 671, 673, 679), (679, 673, 672, 678), (668, 677, 679, 670), (670, 679, 678, 669), (674, 666, 667, 676), (676, 667, 665, 675), (671, 663, 664, 673), (673, 664, 662, 672), (680, 683, 689, 682), (682, 689, 685, 681), (684, 693, 699, 688), (688, 699, 695, 685), (694, 691, 692, 698), (698, 692, 690, 695), (693, 713, 719, 696), (696, 719, 715, 694), (714, 711, 712, 718), (718, 712, 710, 715), (713, 703, 709, 716), (716, 709, 705, 714), (704, 701, 702, 708), (708, 702, 700, 705), (703, 684, 686, 706), (706, 686, 683, 704), (584, 594, 615, 586)])
_uv = me_cube_012.uv_layers.new(name='UVMap')
_uv.uv.foreach_set('vector', [0.2232, 0.7676, 0.2232, 0.3838, 0.286, 0.3838, 0.286, 0.7676, 0.8197, 0.8796, 0.8323, 0.8796, 0.8347, 0.8806, 0.8357, 0.8831, 0.8357, 0.9579, 0.8347, 0.9604, 0.8323, 0.9614, 0.8197, 0.9614, 0.8357, 0.8796, 0.8483, 0.8796, 0.8506, 0.8806, 0.8516, 0.8831, 0.8516, 0.9579, 0.8506, 0.9604, 0.8483, 0.9614, 0.8357, 0.9614, 0.3851, 0.7676, 0.3851, 0.3838, 0.4504, 0.3838, 0.4504, 0.7676, 0.8991, 0.3838, 0.9096, 0.3838, 0.9096, 0.7676, 0.8991, 0.7676, 0.9143, 0.3838, 0.9143, 0.7676, 0.9121, 0.7676, 0.9121, 0.3838, 0.9121, 0.3838, 0.9121, 0.7676, 0.9096, 0.7676, 0.9096, 0.3838, 0.286, 0.7676, 0.286, 0.3838, 0.2886, 0.3838, 0.2886, 0.7676, 0.2886, 0.7676, 0.2886, 0.3838, 0.2905, 0.3838, 0.2905, 0.7676, 1.0, 0.3838, 0.9882, 0.3838, 0.9882, 0.0, 1.0, 0.0, 0.2232, 0.3838, 0.2232, 0.7676, 0.1598, 0.7676, 0.1598, 0.3838, 0.445, 0.9558, 0.4323, 0.9558, 0.43, 0.9548, 0.429, 0.9523, 0.429, 0.8775, 0.43, 0.875, 0.4323, 0.874, 0.445, 0.8739, 0.8516, 0.8796, 0.8643, 0.8796, 0.8666, 0.8806, 0.8676, 0.8831, 0.8676, 0.9579, 0.8666, 0.9604, 0.8643, 0.9614, 0.8516, 0.9614, 0.1462, 0.3838, 0.1462, 0.7676, 0.07404, 0.7676, 0.07404, 0.3838, 0.9019, 0.3838, 0.8914, 0.3838, 0.8914, 0.0, 0.9019, 0.0, 0.8867, 0.3838, 0.8867, 0.0, 0.8889, 0.0, 0.8889, 0.3838, 0.8889, 0.3838, 0.8889, 0.0, 0.8914, 0.0, 0.8914, 0.3838, 0.1598, 0.3838, 0.1598, 0.7676, 0.1573, 0.7676, 0.1573, 0.3838, 0.1573, 0.3838, 0.1573, 0.7676, 0.1553, 0.7676, 0.1553, 0.3838, 0.9882, 0.3838, 0.9764, 0.3838, 0.9764, 0.0, 0.9882, 0.0, 0.5341, 2.262e-08, 0.5341, 0.3838, 0.4632, 0.3838, 0.4632, 0.0, 0.9234, 0.7893, 0.936, 0.7892, 0.9384, 0.7903, 0.9394, 0.7928, 0.9394, 0.8676, 0.9384, 0.8701, 0.936, 0.8711, 0.9234, 0.8711, 0.9493, 0.9615, 0.9367, 0.9615, 0.9344, 0.9604, 0.9334, 0.9579, 0.9334, 0.8831, 0.9344, 0.8806, 0.9367, 0.8796, 0.9493, 0.8796, 0.3092, 0.0, 0.3092, 0.3838, 0.2327, 0.3838, 0.2327, 0.0, 0.9593, 0.7676, 0.9469, 0.7676, 0.9469, 0.3838, 0.9593, 0.3838, 0.5341, 0.3838, 0.5341, 2.262e-08, 0.5363, 0.0, 0.5363, 0.3838, 0.9444, 0.7676, 0.9444, 0.3838, 0.9469, 0.3838, 0.9469, 0.7676, 0.4632, 0.0, 0.4632, 0.3838, 0.4608, 0.3838, 0.4608, 0.0, 0.917, 0.3838, 0.917, 0.0, 0.9194, 0.0, 0.9194, 0.3838, 0.932, 0.3838, 0.9194, 0.3838, 0.9194, 0.0, 0.932, 0.0, 0.002092, 0.7676, 0.002092, 0.3838, 0.07152, 0.3838, 0.07152, 0.7676, 0.8855, 0.8796, 0.8981, 0.8796, 0.9005, 0.8806, 0.9015, 0.8831, 0.9015, 0.9579, 0.9005, 0.9604, 0.8981, 0.9614, 0.8855, 0.9615, 0.9234, 0.8711, 0.9108, 0.8711, 0.9084, 0.8701, 0.9074, 0.8676, 0.9074, 0.7928, 0.9084, 0.7903, 0.9108, 0.7892, 0.9234, 0.7893, 0.6107, 0.3838, 0.6107, 0.0, 0.6849, 2.262e-08, 0.6849, 0.3838, 0.9887, 0.7676, 0.9767, 0.7676, 0.9767, 0.3838, 0.9887, 0.3838, 0.002092, 0.3838, 0.002092, 0.7676, 2.688e-08, 0.7676, 0.0, 0.3838, 0.9741, 0.7676, 0.9741, 0.3838, 0.9767, 0.3838, 0.9767, 0.7676, 0.07152, 0.7676, 0.07152, 0.3838, 0.07404, 0.3838, 0.07404, 0.7676, 0.9593, 0.7676, 0.9593, 0.3838, 0.9615, 0.3838, 0.9615, 0.7676, 0.9741, 0.7676, 0.9615, 0.7676, 0.9615, 0.3838, 0.9741, 0.3838, 0.6086, 2.262e-08, 0.6086, 0.3838, 0.5388, 0.3838, 0.5388, 4.523e-08, 0.8676, 0.8796, 0.8802, 0.8796, 0.8826, 0.8806, 0.8836, 0.8831, 0.8836, 0.9579, 0.8826, 0.9604, 0.8802, 0.9614, 0.8676, 0.9615, 0.9174, 0.9615, 0.9048, 0.9614, 0.9024, 0.9604, 0.9015, 0.9579, 0.9015, 0.8831, 0.9024, 0.8806, 0.9048, 0.8796, 0.9174, 0.8796, 0.2327, 0.0, 0.2326, 0.3838, 0.1553, 0.3838, 0.1553, 0.0, 0.9618, 0.0, 0.9739, 1.131e-08, 0.9739, 0.3838, 0.9618, 0.3838, 0.6086, 0.3838, 0.6086, 2.262e-08, 0.6107, 0.0, 0.6107, 0.3838, 0.9764, 1.131e-08, 0.9764, 0.3838, 0.9739, 0.3838, 0.9739, 1.131e-08, 0.5388, 4.523e-08, 0.5388, 0.3838, 0.5363, 0.3838, 0.5363, 6.785e-08, 0.947, 0.3838, 0.947, 1.131e-08, 0.9492, 1.131e-08, 0.9492, 0.3838, 0.9618, 0.3838, 0.9492, 0.3838, 0.9492, 1.131e-08, 0.9618, 0.0, 0.4585, 0.0, 0.4585, 0.3838, 0.3875, 0.3838, 0.3875, 2.262e-08, 0.3514, 1.0, 0.3388, 1.0, 0.3365, 0.999, 0.3355, 0.9965, 0.3355, 0.9216, 0.3365, 0.9192, 0.3388, 0.9181, 0.3514, 0.9181, 0.9334, 0.9615, 0.9208, 0.9615, 0.9184, 0.9604, 0.9174, 0.9579, 0.9174, 0.8831, 0.9184, 0.8806, 0.9208, 0.8796, 0.9334, 0.8796, 0.07784, 1.131e-08, 0.07784, 0.3838, 2.15e-08, 0.3838, 0.0, 0.0, 0.947, 0.3838, 0.9345, 0.3838, 0.9345, 2.262e-08, 0.947, 0.0, 0.4585, 0.3838, 0.4585, 0.0, 0.4608, 0.0, 0.4608, 0.3838, 0.932, 0.3838, 0.932, 2.262e-08, 0.9345, 2.262e-08, 0.9345, 0.3838, 0.3875, 2.262e-08, 0.3875, 0.3838, 0.3851, 0.3838, 0.3851, 4.523e-08, 0.9019, 0.3838, 0.9019, 1.131e-08, 0.9043, 1.131e-08, 0.9043, 0.3838, 0.917, 0.3838, 0.9043, 0.3838, 0.9043, 1.131e-08, 0.917, 0.0, 0.3827, 4.523e-08, 0.3827, 0.3838, 0.3116, 0.3838, 0.3116, 0.0, 0.3834, 1.0, 0.3707, 1.0, 0.3684, 0.999, 0.3674, 0.9965, 0.3674, 0.9216, 0.3684, 0.9191, 0.3707, 0.9181, 0.3834, 0.9181, 0.3674, 1.0, 0.3548, 1.0, 0.3524, 0.999, 0.3514, 0.9965, 0.3514, 0.9216, 0.3524, 0.9191, 0.3548, 0.9181, 0.3674, 0.9181, 0.1553, 2.262e-08, 0.1553, 0.3838, 0.07784, 0.3838, 0.07784, 0.0, 0.9293, 0.7676, 0.9167, 0.7676, 0.9167, 0.3838, 0.9293, 0.3838, 0.3827, 0.3838, 0.3827, 4.523e-08, 0.3851, 6.785e-08, 0.3851, 0.3838, 0.9143, 0.7676, 0.9143, 0.3838, 0.9167, 0.3838, 0.9167, 0.7676, 0.3116, 0.0, 0.3116, 0.3838, 0.3092, 0.3838, 0.3092, 4.523e-08, 0.9444, 0.3838, 0.9444, 0.7676, 0.9419, 0.7676, 0.9419, 0.3838, 0.9293, 0.3838, 0.9419, 0.3838, 0.9419, 0.7676, 0.9293, 0.7676, 0.8296, 0.2555, 0.8296, 0.3458, 0.8077, 0.3458, 0.8077, 0.2555, 0.1462, 0.7442, 0.1462, 0.6541, 0.1548, 0.6541, 0.1548, 0.7442, 0.8636, 0.7892, 0.8636, 0.8796, 0.8416, 0.8796, 0.8416, 0.7892, 0.5369, 0.9031, 0.5369, 0.8131, 0.5456, 0.8131, 0.5456, 0.9031, 0.8746, 0.2492, 0.866, 0.2492, 0.866, 0.2263, 0.8746, 0.2263, 0.1548, 0.7673, 0.1462, 0.7673, 0.1462, 0.7442, 0.1548, 0.7442, 0.7857, 0.3458, 0.7857, 0.2555, 0.8077, 0.2555, 0.8077, 0.3458, 0.1548, 0.3838, 0.1548, 0.4739, 0.1462, 0.4739, 0.1462, 0.3838, 0.3297, 0.8426, 0.3297, 0.9329, 0.3078, 0.9329, 0.3078, 0.8426, 0.8821, 0.2555, 0.8821, 0.3455, 0.8735, 0.3455, 0.8735, 0.2555, 0.8634, 0.3688, 0.8547, 0.3688, 0.8547, 0.3458, 0.8634, 0.3458, 0.7155, 0.338, 0.7241, 0.338, 0.7241, 0.3611, 0.7155, 0.3611, 0.7691, 0.9351, 0.77, 0.9327, 0.7722, 0.9318, 0.7869, 0.9318, 0.7891, 0.9327, 0.7901, 0.9351, 0.7901, 0.9683, 0.7891, 0.9706, 0.7869, 0.9716, 0.7691, 0.9716, 0.5518, 0.7636, 0.5518, 0.7226, 0.5865, 0.7226, 0.5865, 0.7636, 0.5518, 0.8353, 0.5865, 0.8353, 0.5865, 0.9214, 0.5518, 0.9214, 0.8969, 0.5417, 0.8654, 0.5417, 0.8654, 0.4736, 0.8969, 0.4736, 0.1848, 0.81, 0.1994, 0.8088, 0.198, 0.8804, 0.1834, 0.8816, 0.5518, 0.7636, 0.5865, 0.7636, 0.5865, 0.8353, 0.5518, 0.8353, 0.4923, 0.9977, 0.4745, 0.9977, 0.4723, 0.9967, 0.4713, 0.9944, 0.4713, 0.9612, 0.4723, 0.9589, 0.4745, 0.9579, 0.4891, 0.9579, 0.4914, 0.9589, 0.4923, 0.9612, 0.1535, 0.9681, 0.1357, 0.9666, 0.1304, 0.9257, 0.1482, 0.9272, 0.8654, 0.5821, 0.8654, 0.5417, 0.8969, 0.5417, 0.8969, 0.5821, 0.1994, 0.8088, 0.1848, 0.81, 0.19, 0.769, 0.2046, 0.7678, 0.7802, 0.5455, 0.7516, 0.5449, 0.7495, 0.4699, 0.7782, 0.4734, 0.1834, 0.8816, 0.198, 0.8804, 0.2046, 0.9666, 0.19, 0.9679, 0.1469, 0.8555, 0.1291, 0.854, 0.1357, 0.7678, 0.1535, 0.7693, 0.8969, 0.467, 0.8654, 0.467, 0.8654, 0.3838, 0.8969, 0.3838, 0.6849, 0.3413, 0.6858, 0.339, 0.6881, 0.338, 0.7122, 0.338, 0.7146, 0.339, 0.7155, 0.3413, 0.7155, 0.3778, 0.6849, 0.3778, 0.8593, 0.7452, 0.8593, 0.7866, 0.8246, 0.7866, 0.8246, 0.7452, 0.8593, 0.6732, 0.8246, 0.6732, 0.8246, 0.5871, 0.8593, 0.5871, 0.86, 0.5384, 0.8284, 0.5384, 0.8285, 0.4703, 0.86, 0.4703, 0.7523, 0.6353, 0.7766, 0.6323, 0.7747, 0.701, 0.7504, 0.704, 0.8593, 0.7452, 0.8246, 0.7452, 0.8246, 0.6732, 0.8593, 0.6732, 0.7291, 0.9596, 0.7003, 0.9596, 0.699, 0.9587, 0.6985, 0.9564, 0.6985, 0.9231, 0.7291, 0.9231, 0.7878, 0.5871, 0.7573, 0.5833, 0.7516, 0.5449, 0.7802, 0.5455, 0.8284, 0.5822, 0.8284, 0.5453, 0.8631, 0.5446, 0.8631, 0.5822, 0.7771, 0.6256, 0.7531, 0.6286, 0.7601, 0.5904, 0.7841, 0.5874, 0.7826, 0.2033, 0.7848, 0.2042, 0.7857, 0.2066, 0.7857, 0.2541, 0.7848, 0.2564, 0.7826, 0.2574, 0.7376, 0.2574, 0.7354, 0.2564, 0.7345, 0.2541, 0.7345, 0.2066, 0.7354, 0.2042, 0.7376, 0.2033, 0.7504, 0.704, 0.7747, 0.701, 0.784, 0.7836, 0.7597, 0.7866, 0.7782, 0.4734, 0.7495, 0.4699, 0.7591, 0.384, 0.7878, 0.3875, 0.86, 0.4703, 0.8285, 0.4703, 0.8285, 0.3838, 0.8601, 0.3838, 0.6871, 0.169, 0.6871, 0.002421, 0.7323, 0.002421, 0.7323, 0.169, 0.4978, 0.5534, 0.4978, 0.7206, 0.4526, 0.7206, 0.4526, 0.5534, 0.3333, 0.7927, 0.3333, 0.8402, 0.2881, 0.8402, 0.2881, 0.7927, 0.6467, 0.3838, 0.6467, 0.551, 0.6015, 0.551, 0.6015, 0.3838, 0.6963, 0.3838, 0.6963, 0.5506, 0.6511, 0.5506, 0.6511, 0.3838, 0.8969, 0.467, 0.8991, 0.4686, 0.8989, 0.4703, 0.8969, 0.4703, 0.1291, 0.854, 0.1268, 0.8555, 0.1263, 0.8538, 0.1269, 0.8522, 0.8969, 0.4736, 0.8969, 0.4703, 0.8989, 0.4703, 0.8991, 0.472, 0.8654, 0.467, 0.8654, 0.4703, 0.8634, 0.4703, 0.8631, 0.4686, 0.8654, 0.4736, 0.8631, 0.472, 0.8634, 0.4703, 0.8654, 0.4703, 0.1834, 0.8816, 0.1812, 0.8835, 0.1806, 0.8819, 0.1811, 0.8801, 0.7766, 0.6323, 0.7768, 0.6286, 0.7787, 0.6287, 0.7787, 0.6305, 0.7771, 0.6256, 0.779, 0.6272, 0.7787, 0.6287, 0.7768, 0.6286, 0.8593, 0.7452, 0.8615, 0.7433, 0.862, 0.7451, 0.8615, 0.7465, 0.8284, 0.5384, 0.8284, 0.5418, 0.8261, 0.5417, 0.8262, 0.5385, 0.8284, 0.5453, 0.8262, 0.5454, 0.8261, 0.5417, 0.8284, 0.5418, 0.7531, 0.6286, 0.7526, 0.6323, 0.7501, 0.6322, 0.7508, 0.6285, 0.7523, 0.6353, 0.75, 0.6355, 0.7501, 0.6322, 0.7526, 0.6323, 0.7323, 0.002421, 0.7323, 0.0, 0.7341, 0.0003763, 0.7345, 0.002313, 0.2881, 0.8402, 0.2881, 0.8426, 0.2863, 0.8421, 0.2859, 0.8402, 0.6467, 0.551, 0.6489, 0.5511, 0.6485, 0.553, 0.6467, 0.5534, 0.3333, 0.8402, 0.3355, 0.8402, 0.3351, 0.8421, 0.3333, 0.8426, 0.6963, 0.5506, 0.6985, 0.5507, 0.6981, 0.5526, 0.6963, 0.553, 0.6015, 0.551, 0.6015, 0.5534, 0.5997, 0.553, 0.5993, 0.5511, 0.2881, 0.7927, 0.2859, 0.7927, 0.2863, 0.7908, 0.2881, 0.7904, 0.6871, 0.002421, 0.6849, 0.002313, 0.6853, 0.0003763, 0.6871, 2.262e-08, 0.4526, 0.7206, 0.4526, 0.723, 0.4508, 0.7226, 0.4504, 0.7207, 0.3333, 0.7927, 0.3333, 0.7904, 0.3351, 0.7908, 0.3355, 0.7927, 0.4978, 0.7206, 0.5, 0.7207, 0.4996, 0.7226, 0.4978, 0.723, 0.6511, 0.5506, 0.6511, 0.553, 0.6493, 0.5526, 0.6489, 0.5507, 0.5518, 0.7226, 0.5518, 0.7636, 0.5496, 0.7637, 0.5496, 0.7227, 0.2068, 0.7676, 0.2016, 0.8086, 0.1994, 0.8088, 0.2046, 0.7678, 0.8654, 0.5417, 0.8654, 0.5821, 0.8631, 0.5821, 0.8631, 0.5417, 0.1825, 0.8102, 0.1877, 0.7692, 0.19, 0.769, 0.1848, 0.81, 0.8969, 0.5821, 0.8969, 0.5417, 0.8991, 0.5417, 0.8991, 0.5821, 0.1334, 0.9664, 0.1281, 0.9255, 0.1304, 0.9257, 0.1357, 0.9666, 0.8969, 0.4736, 0.8654, 0.4736, 0.8654, 0.4703, 0.8969, 0.4703, 0.8969, 0.4703, 0.8654, 0.4703, 0.8654, 0.467, 0.8969, 0.467, 0.5518, 0.7636, 0.5518, 0.8353, 0.5496, 0.8354, 0.5496, 0.7637, 0.2016, 0.8086, 0.2002, 0.8802, 0.198, 0.8804, 0.1994, 0.8088, 0.8654, 0.4736, 0.8654, 0.5417, 0.8631, 0.5417, 0.8631, 0.472, 0.1811, 0.8801, 0.1825, 0.8102, 0.1848, 0.81, 0.1834, 0.8816, 0.8969, 0.5417, 0.8969, 0.4736, 0.8991, 0.472, 0.8991, 0.5417, 0.1281, 0.9255, 0.1268, 0.8555, 0.1291, 0.854, 0.1304, 0.9257, 0.1834, 0.8816, 0.19, 0.9679, 0.1877, 0.9681, 0.1812, 0.8835, 0.8631, 0.4686, 0.8631, 0.3838, 0.8654, 0.3838, 0.8654, 0.467, 0.1357, 0.7678, 0.1291, 0.854, 0.1269, 0.8522, 0.1334, 0.7676, 0.8991, 0.3838, 0.8991, 0.4686, 0.8969, 0.467, 0.8969, 0.3838, 0.2046, 0.9666, 0.198, 0.8804, 0.2002, 0.8802, 0.2068, 0.9664, 0.5496, 0.9215, 0.5496, 0.8354, 0.5518, 0.8353, 0.5518, 0.9214, 0.8631, 0.5446, 0.8284, 0.5453, 0.8284, 0.5418, 0.8622, 0.5416, 0.8622, 0.5416, 0.8284, 0.5418, 0.8284, 0.5384, 0.86, 0.5384, 0.7531, 0.6286, 0.7771, 0.6256, 0.7768, 0.6286, 0.7526, 0.6323, 0.7526, 0.6323, 0.7768, 0.6286, 0.7766, 0.6323, 0.7523, 0.6353, 0.8593, 0.7866, 0.8593, 0.7452, 0.8615, 0.7465, 0.8615, 0.7865, 0.7864, 0.5871, 0.779, 0.6272, 0.7771, 0.6256, 0.7841, 0.5874, 0.8284, 0.5453, 0.8284, 0.5822, 0.8262, 0.5822, 0.8262, 0.5454, 0.7508, 0.6285, 0.7578, 0.5907, 0.7601, 0.5904, 0.7531, 0.6286, 0.8593, 0.7452, 0.8593, 0.6732, 0.8615, 0.6731, 0.8615, 0.7433, 0.7787, 0.6305, 0.7768, 0.7007, 0.7747, 0.701, 0.7766, 0.6323, 0.8285, 0.4703, 0.8284, 0.5384, 0.8262, 0.5385, 0.8262, 0.4703, 0.7481, 0.7043, 0.75, 0.6355, 0.7523, 0.6353, 0.7504, 0.704, 0.86, 0.5384, 0.86, 0.4703, 0.8622, 0.4703, 0.8622, 0.5416, 0.7501, 0.5416, 0.7481, 0.4697, 0.7495, 0.4699, 0.7516, 0.5449, 0.7597, 0.7866, 0.784, 0.7836, 0.7864, 0.7857, 0.7577, 0.7892, 0.6993, 0.9208, 0.7281, 0.9208, 0.7291, 0.9231, 0.6985, 0.9231, 0.7504, 0.704, 0.7597, 0.7866, 0.7577, 0.7892, 0.7481, 0.7043, 0.8262, 0.4703, 0.8263, 0.3848, 0.8285, 0.3838, 0.8285, 0.4703, 0.7591, 0.384, 0.7495, 0.4699, 0.7481, 0.4697, 0.7578, 0.3838, 0.8623, 0.3838, 0.8622, 0.4703, 0.86, 0.4703, 0.8601, 0.3838, 0.784, 0.7836, 0.7747, 0.701, 0.7768, 0.7007, 0.7864, 0.7857, 0.8615, 0.588, 0.8615, 0.6731, 0.8593, 0.6732, 0.8593, 0.5871, 0.7323, 0.169, 0.7323, 0.002421, 0.7345, 0.002313, 0.7345, 0.1689, 0.6489, 0.3839, 0.6489, 0.5511, 0.6467, 0.551, 0.6467, 0.3838, 0.2881, 0.8402, 0.3333, 0.8402, 0.3333, 0.8426, 0.2881, 0.8426, 0.6467, 0.5534, 0.6015, 0.5534, 0.6015, 0.551, 0.6467, 0.551, 0.6963, 0.5506, 0.6963, 0.3838, 0.6985, 0.3839, 0.6985, 0.5507, 0.5993, 0.5511, 0.5993, 0.3839, 0.6015, 0.3838, 0.6015, 0.551, 0.3333, 0.8402, 0.3333, 0.7927, 0.3355, 0.7927, 0.3355, 0.8402, 0.6963, 0.553, 0.6511, 0.553, 0.6511, 0.5506, 0.6963, 0.5506, 0.4978, 0.7206, 0.4978, 0.5534, 0.5, 0.5535, 0.5, 0.7207, 0.6489, 0.5507, 0.6489, 0.3839, 0.6511, 0.3838, 0.6511, 0.5506, 0.3333, 0.7927, 0.2881, 0.7927, 0.2881, 0.7904, 0.3333, 0.7904, 0.4978, 0.723, 0.4526, 0.723, 0.4526, 0.7206, 0.4978, 0.7206, 0.6871, 0.002421, 0.6871, 0.169, 0.6849, 0.1689, 0.6849, 0.002313, 0.4504, 0.7207, 0.4504, 0.5535, 0.4526, 0.5534, 0.4526, 0.7206, 0.2881, 0.7927, 0.2881, 0.8402, 0.2859, 0.8402, 0.2859, 0.7927, 0.6871, 2.262e-08, 0.7323, 0.0, 0.7323, 0.002421, 0.6871, 0.002421, 0.1482, 0.9272, 0.1304, 0.9257, 0.1291, 0.854, 0.1469, 0.8555, 0.8296, 0.2555, 0.8515, 0.2555, 0.8515, 0.3458, 0.8296, 0.3458, 0.1548, 0.6541, 0.1462, 0.6541, 0.1462, 0.564, 0.1548, 0.564, 0.8197, 0.8796, 0.7977, 0.8796, 0.7977, 0.7892, 0.8197, 0.7892, 0.445, 0.8576, 0.4363, 0.8576, 0.4363, 0.7676, 0.445, 0.7676, 0.8547, 0.3458, 0.8547, 0.3688, 0.8461, 0.3688, 0.8461, 0.3458, 0.8116, 0.3689, 0.8116, 0.3458, 0.8202, 0.3458, 0.8202, 0.3689, 0.7701, 0.8414, 0.792, 0.8414, 0.792, 0.9318, 0.7701, 0.9318, 0.1548, 0.564, 0.1462, 0.564, 0.1462, 0.4739, 0.1548, 0.4739, 0.8197, 0.7892, 0.8416, 0.7892, 0.8416, 0.8796, 0.8197, 0.8796, 0.3815, 0.9031, 0.3729, 0.9031, 0.3729, 0.8131, 0.3815, 0.8131, 0.8634, 0.3688, 0.8634, 0.3458, 0.872, 0.3458, 0.872, 0.3688, 0.7857, 0.3689, 0.7857, 0.3458, 0.7943, 0.3458, 0.7943, 0.3689, 0.6075, 0.9248, 0.6075, 0.9613, 0.5897, 0.9613, 0.5875, 0.9603, 0.5865, 0.958, 0.5865, 0.9248, 0.5875, 0.9224, 0.5897, 0.9215, 0.6044, 0.9215, 0.6066, 0.9224, 0.6213, 0.7636, 0.5865, 0.7636, 0.5865, 0.7226, 0.6213, 0.7226, 0.6213, 0.8353, 0.6213, 0.9214, 0.5865, 0.9214, 0.5865, 0.8353, 0.8642, 0.7449, 0.8642, 0.6769, 0.8958, 0.6769, 0.8958, 0.7449, 0.2633, 0.9257, 0.2619, 0.854, 0.2765, 0.8553, 0.2779, 0.9269, 0.6213, 0.7636, 0.6213, 0.8353, 0.5865, 0.8353, 0.5865, 0.7636, 0.4713, 0.9579, 0.4713, 0.9944, 0.4704, 0.9967, 0.4682, 0.9977, 0.4535, 0.9977, 0.4513, 0.9967, 0.4504, 0.9944, 0.4504, 0.9612, 0.4513, 0.9589, 0.4535, 0.9579, 0.09916, 0.7676, 0.09392, 0.8086, 0.07612, 0.8101, 0.08137, 0.7691, 0.8958, 0.7854, 0.8642, 0.7854, 0.8642, 0.7449, 0.8958, 0.7449, 0.2779, 0.9269, 0.2831, 0.9679, 0.2685, 0.9666, 0.2633, 0.9257, 0.3279, 0.4254, 0.3258, 0.4975, 0.2972, 0.501, 0.2992, 0.426, 0.2619, 0.854, 0.2685, 0.7678, 0.2831, 0.7691, 0.2765, 0.8553, 0.09254, 0.8802, 0.09916, 0.9664, 0.08137, 0.9679, 0.07474, 0.8817, 0.8642, 0.6703, 0.8642, 0.5871, 0.8958, 0.5871, 0.8958, 0.6703, 0.866, 0.2066, 0.866, 0.2431, 0.8353, 0.2431, 0.8353, 0.2066, 0.8363, 0.2042, 0.8386, 0.2033, 0.8627, 0.2033, 0.865, 0.2042, 0.8151, 0.1581, 0.8498, 0.1581, 0.8498, 0.1995, 0.8151, 0.1995, 0.8151, 0.0861, 0.8151, 0.0, 0.8498, 0.0, 0.8498, 0.0861, 0.7016, 0.8771, 0.7016, 0.8089, 0.7332, 0.8089, 0.7332, 0.877, 0.7905, 0.741, 0.7886, 0.6723, 0.8129, 0.6753, 0.8148, 0.744, 0.8151, 0.1581, 0.8151, 0.0861, 0.8498, 0.0861, 0.8498, 0.1581, 0.5496, 0.9603, 0.5496, 0.9238, 0.5802, 0.9238, 0.5802, 0.957, 0.5797, 0.9593, 0.5784, 0.9603, 0.3355, 0.3838, 0.3279, 0.4254, 0.2992, 0.426, 0.305, 0.3876, 0.7332, 0.9208, 0.6985, 0.9208, 0.6985, 0.8833, 0.7332, 0.8839, 0.8154, 0.7507, 0.8224, 0.789, 0.7984, 0.786, 0.7914, 0.7478, 0.4332, 0.8217, 0.3882, 0.8217, 0.386, 0.8208, 0.3851, 0.8184, 0.3851, 0.7709, 0.386, 0.7686, 0.3882, 0.7676, 0.4332, 0.7676, 0.4354, 0.7686, 0.4363, 0.7709, 0.4363, 0.8184, 0.4354, 0.8208, 0.7886, 0.6723, 0.798, 0.5897, 0.8222, 0.5927, 0.8129, 0.6753, 0.3258, 0.4975, 0.3355, 0.5834, 0.3068, 0.5869, 0.2972, 0.501, 0.7016, 0.8089, 0.7016, 0.7224, 0.7332, 0.7224, 0.7332, 0.8089, 0.7007, 0.3838, 0.7459, 0.3838, 0.7459, 0.5504, 0.7007, 0.5504, 0.5474, 0.5534, 0.5022, 0.5534, 0.5022, 0.3862, 0.5474, 0.3862, 0.8331, 0.2531, 0.7879, 0.2531, 0.7879, 0.2056, 0.8331, 0.2056, 0.5022, 0.5534, 0.5474, 0.5534, 0.5474, 0.7206, 0.5022, 0.7206, 0.597, 0.7226, 0.5518, 0.7226, 0.5518, 0.5558, 0.597, 0.5558, 0.8642, 0.6703, 0.8642, 0.6736, 0.8622, 0.6736, 0.862, 0.6719, 0.07474, 0.8817, 0.07257, 0.8836, 0.072, 0.882, 0.07247, 0.8802, 0.8642, 0.6769, 0.862, 0.6753, 0.8622, 0.6736, 0.8642, 0.6736, 0.8958, 0.6703, 0.898, 0.6719, 0.8978, 0.6736, 0.8958, 0.6736, 0.8958, 0.6769, 0.8958, 0.6736, 0.8978, 0.6736, 0.898, 0.6753, 0.2619, 0.854, 0.2596, 0.8555, 0.2591, 0.8538, 0.2597, 0.8522, 0.8148, 0.744, 0.817, 0.7459, 0.8169, 0.7476, 0.815, 0.7477, 0.8154, 0.7507, 0.815, 0.7477, 0.8169, 0.7476, 0.8173, 0.7491, 0.8151, 0.1581, 0.8129, 0.1595, 0.8124, 0.158, 0.8129, 0.1562, 0.7332, 0.877, 0.7354, 0.8771, 0.7356, 0.8804, 0.7332, 0.8804, 0.7332, 0.8839, 0.7332, 0.8804, 0.7356, 0.8804, 0.7354, 0.884, 0.7914, 0.7478, 0.7891, 0.7478, 0.7883, 0.7441, 0.7908, 0.7441, 0.7905, 0.741, 0.7908, 0.7441, 0.7883, 0.7441, 0.7883, 0.7409, 0.7459, 0.5504, 0.7481, 0.5505, 0.7477, 0.5525, 0.7459, 0.5528, 0.7879, 0.2056, 0.7857, 0.2056, 0.7861, 0.2037, 0.7879, 0.2033, 0.5022, 0.7206, 0.5022, 0.723, 0.5004, 0.7226, 0.5, 0.7207, 0.8331, 0.2056, 0.8331, 0.2033, 0.8349, 0.2037, 0.8353, 0.2056, 0.597, 0.5558, 0.597, 0.5534, 0.5988, 0.5538, 0.5993, 0.5557, 0.5474, 0.7206, 0.5496, 0.7207, 0.5492, 0.7226, 0.5474, 0.723, 0.7879, 0.2531, 0.7879, 0.2555, 0.7861, 0.255, 0.7857, 0.2531, 0.7007, 0.5504, 0.7007, 0.5528, 0.6989, 0.5525, 0.6985, 0.5505, 0.5022, 0.3862, 0.5, 0.3861, 0.5004, 0.3842, 0.5022, 0.3838, 0.8331, 0.2531, 0.8353, 0.2531, 0.8349, 0.255, 0.8331, 0.2555, 0.5474, 0.3862, 0.5474, 0.3838, 0.5492, 0.3842, 0.5496, 0.3861, 0.5518, 0.5558, 0.5496, 0.5557, 0.55, 0.5538, 0.5518, 0.5534, 0.6213, 0.7226, 0.6235, 0.7227, 0.6235, 0.7637, 0.6213, 0.7636, 0.2853, 0.9681, 0.2831, 0.9679, 0.2779, 0.9269, 0.2801, 0.9271, 0.8958, 0.7449, 0.898, 0.7449, 0.898, 0.7854, 0.8958, 0.7854, 0.261, 0.9255, 0.2633, 0.9257, 0.2685, 0.9666, 0.2662, 0.9664, 0.8642, 0.7854, 0.862, 0.7854, 0.862, 0.7449, 0.8642, 0.7449, 0.07907, 0.7693, 0.08137, 0.7691, 0.07612, 0.8101, 0.07382, 0.8103, 0.8642, 0.6769, 0.8642, 0.6736, 0.8958, 0.6736, 0.8958, 0.6769, 0.8642, 0.6736, 0.8642, 0.6703, 0.8958, 0.6703, 0.8958, 0.6736, 0.6213, 0.7636, 0.6235, 0.7637, 0.6235, 0.8354, 0.6213, 0.8353, 0.2801, 0.9271, 0.2779, 0.9269, 0.2765, 0.8553, 0.2787, 0.8554, 0.8958, 0.6769, 0.898, 0.6753, 0.898, 0.7449, 0.8958, 0.7449, 0.2596, 0.8555, 0.2619, 0.854, 0.2633, 0.9257, 0.261, 0.9255, 0.8642, 0.7449, 0.862, 0.7449, 0.862, 0.6753, 0.8642, 0.6769, 0.07382, 0.8103, 0.07612, 0.8101, 0.07474, 0.8817, 0.07247, 0.8802, 0.2619, 0.854, 0.2597, 0.8522, 0.2662, 0.7676, 0.2685, 0.7678, 0.898, 0.6719, 0.8958, 0.6703, 0.8958, 0.5871, 0.898, 0.5871, 0.08137, 0.9679, 0.07907, 0.9681, 0.07257, 0.8836, 0.07474, 0.8817, 0.862, 0.5871, 0.8642, 0.5871, 0.8642, 0.6703, 0.862, 0.6719, 0.2831, 0.7691, 0.2853, 0.7692, 0.2787, 0.8554, 0.2765, 0.8553, 0.6235, 0.9215, 0.6213, 0.9214, 0.6213, 0.8353, 0.6235, 0.8354, 0.6985, 0.8833, 0.6994, 0.8802, 0.7332, 0.8804, 0.7332, 0.8839, 0.6994, 0.8802, 0.7016, 0.8771, 0.7332, 0.877, 0.7332, 0.8804, 0.7914, 0.7478, 0.7908, 0.7441, 0.815, 0.7477, 0.8154, 0.7507, 0.7908, 0.7441, 0.7905, 0.741, 0.8148, 0.744, 0.815, 0.7477, 0.8151, 0.1995, 0.8129, 0.1994, 0.8129, 0.1595, 0.8151, 0.1581, 0.8246, 0.7892, 0.8224, 0.789, 0.8154, 0.7507, 0.8173, 0.7491, 0.7332, 0.8839, 0.7354, 0.884, 0.7354, 0.9208, 0.7332, 0.9208, 0.7891, 0.7478, 0.7914, 0.7478, 0.7984, 0.786, 0.796, 0.7857, 0.8151, 0.1581, 0.8129, 0.1562, 0.8129, 0.086, 0.8151, 0.0861, 0.817, 0.7459, 0.8148, 0.744, 0.8129, 0.6753, 0.815, 0.6756, 0.7332, 0.8089, 0.7354, 0.8089, 0.7354, 0.8771, 0.7332, 0.877, 0.7864, 0.672, 0.7886, 0.6723, 0.7905, 0.741, 0.7883, 0.7409, 0.7016, 0.8771, 0.6994, 0.8802, 0.6994, 0.8089, 0.7016, 0.8089, 0.2978, 0.4292, 0.2992, 0.426, 0.2972, 0.501, 0.2958, 0.5012, 0.798, 0.5897, 0.7959, 0.5871, 0.8246, 0.5907, 0.8222, 0.5927, 0.5794, 0.9215, 0.5802, 0.9238, 0.5496, 0.9238, 0.5506, 0.9215, 0.7886, 0.6723, 0.7864, 0.672, 0.7959, 0.5871, 0.798, 0.5897, 0.7354, 0.8089, 0.7332, 0.8089, 0.7332, 0.7224, 0.7354, 0.7234, 0.3068, 0.5869, 0.3054, 0.5871, 0.2958, 0.5012, 0.2972, 0.501, 0.6994, 0.7224, 0.7016, 0.7224, 0.7016, 0.8089, 0.6994, 0.8089, 0.8222, 0.5927, 0.8246, 0.5907, 0.815, 0.6756, 0.8129, 0.6753, 0.8129, 0.0008671, 0.8151, 0.0, 0.8151, 0.0861, 0.8129, 0.086, 0.7459, 0.3838, 0.7481, 0.3839, 0.7481, 0.5505, 0.7459, 0.5504, 0.5, 0.5535, 0.5022, 0.5534, 0.5022, 0.7206, 0.5, 0.7207, 0.7879, 0.2056, 0.7879, 0.2033, 0.8331, 0.2033, 0.8331, 0.2056, 0.5022, 0.723, 0.5022, 0.7206, 0.5474, 0.7206, 0.5474, 0.723, 0.597, 0.5558, 0.5993, 0.5557, 0.5993, 0.7225, 0.597, 0.7226, 0.5496, 0.7207, 0.5474, 0.7206, 0.5474, 0.5534, 0.5496, 0.5535, 0.8331, 0.2056, 0.8353, 0.2056, 0.8353, 0.2531, 0.8331, 0.2531, 0.597, 0.5534, 0.597, 0.5558, 0.5518, 0.5558, 0.5518, 0.5534, 0.5474, 0.3862, 0.5496, 0.3861, 0.5496, 0.5533, 0.5474, 0.5534, 0.5496, 0.5557, 0.5518, 0.5558, 0.5518, 0.7226, 0.5496, 0.7225, 0.8331, 0.2531, 0.8331, 0.2555, 0.7879, 0.2555, 0.7879, 0.2531, 0.5474, 0.3838, 0.5474, 0.3862, 0.5022, 0.3862, 0.5022, 0.3838, 0.7007, 0.5504, 0.6985, 0.5505, 0.6985, 0.3839, 0.7007, 0.3838, 0.5, 0.3861, 0.5022, 0.3862, 0.5022, 0.5534, 0.5, 0.5533, 0.7879, 0.2531, 0.7857, 0.2531, 0.7857, 0.2056, 0.7879, 0.2056, 0.7007, 0.5528, 0.7007, 0.5504, 0.7459, 0.5504, 0.7459, 0.5528, 0.09392, 0.8086, 0.09254, 0.8802, 0.07474, 0.8817, 0.07612, 0.8101, 0.8735, 0.3458, 0.8515, 0.3458, 0.8515, 0.2555, 0.8735, 0.2555, 0.5369, 0.9031, 0.5456, 0.9031, 0.5456, 0.9931, 0.5369, 0.9931, 0.7977, 0.8796, 0.8197, 0.8796, 0.8197, 0.9699, 0.7977, 0.9699, 0.7356, 0.7224, 0.7442, 0.7224, 0.7442, 0.8125, 0.7356, 0.8125, 0.4964, 0.9031, 0.4964, 0.9261, 0.4878, 0.9261, 0.4878, 0.9031, 0.7328, 0.338, 0.7328, 0.3611, 0.7241, 0.3611, 0.7241, 0.338, 0.3851, 0.8739, 0.4071, 0.8739, 0.4071, 0.9643, 0.3851, 0.9643, 0.7356, 0.9025, 0.7442, 0.9025, 0.7442, 0.9925, 0.7356, 0.9925, 0.429, 0.9643, 0.4071, 0.9643, 0.4071, 0.8739, 0.429, 0.8739, 0.5369, 0.723, 0.5456, 0.723, 0.5456, 0.8131, 0.5369, 0.8131, 0.8746, 0.2033, 0.8746, 0.2263, 0.866, 0.2263, 0.866, 0.2033, 0.803, 0.3458, 0.803, 0.3689, 0.7943, 0.3689, 0.7943, 0.3458, 0.3278, 0.9362, 0.3278, 0.9727, 0.31, 0.9727, 0.3078, 0.9717, 0.3068, 0.9694, 0.3068, 0.9362, 0.3078, 0.9339, 0.31, 0.9329, 0.3246, 0.9329, 0.3269, 0.9339, 0.5022, 0.8794, 0.5369, 0.8794, 0.5369, 0.9187, 0.5022, 0.9187, 0.5022, 0.8091, 0.5022, 0.723, 0.5369, 0.723, 0.5369, 0.8091, 0.03379, 0.8079, 0.03379, 0.8759, 0.002213, 0.8759, 0.002213, 0.8079, 0.2109, 0.9257, 0.2095, 0.854, 0.2242, 0.8553, 0.2256, 0.9269, 0.5022, 0.8794, 0.5022, 0.8091, 0.5369, 0.8091, 0.5369, 0.8794, 0.7691, 0.9318, 0.7691, 0.9683, 0.7682, 0.9706, 0.7659, 0.9716, 0.7513, 0.9716, 0.749, 0.9706, 0.7481, 0.9683, 0.7481, 0.9351, 0.749, 0.9327, 0.7513, 0.9318, 0.1806, 0.7676, 0.1754, 0.8086, 0.1576, 0.8101, 0.1628, 0.7691, 0.002213, 0.7676, 0.03379, 0.7676, 0.03379, 0.8079, 0.002213, 0.8079, 0.2256, 0.9269, 0.2308, 0.9679, 0.2162, 0.9666, 0.2109, 0.9257, 0.3279, 0.6287, 0.3258, 0.7007, 0.2972, 0.7043, 0.2992, 0.6293, 0.2095, 0.854, 0.2162, 0.7678, 0.2308, 0.7691, 0.2242, 0.8553, 0.174, 0.8802, 0.1806, 0.9664, 0.1628, 0.9679, 0.1562, 0.8817, 0.03379, 0.8824, 0.03379, 0.9656, 0.002213, 0.9656, 0.002213, 0.8824, 0.481, 0.9214, 0.481, 0.9579, 0.4504, 0.9579, 0.4504, 0.9214, 0.4513, 0.9191, 0.4536, 0.9181, 0.4777, 0.9181, 0.48, 0.9191, 0.4851, 0.7621, 0.4504, 0.7621, 0.4504, 0.7231, 0.4851, 0.7231, 0.4851, 0.832, 0.4851, 0.9181, 0.4504, 0.9181, 0.4504, 0.832, 0.6574, 0.7661, 0.6574, 0.834, 0.6259, 0.834, 0.6259, 0.7661, 0.7784, 0.1539, 0.7765, 0.08522, 0.8007, 0.08824, 0.8026, 0.157, 0.4851, 0.7621, 0.4851, 0.832, 0.4504, 0.832, 0.4504, 0.7621, 0.6541, 0.9205, 0.6541, 0.957, 0.6235, 0.957, 0.6235, 0.9238, 0.624, 0.9215, 0.6253, 0.9205, 0.3355, 0.5871, 0.3279, 0.6287, 0.2992, 0.6293, 0.305, 0.5909, 0.6258, 0.7226, 0.6606, 0.7226, 0.6606, 0.7599, 0.6259, 0.7593, 0.8032, 0.1637, 0.8102, 0.2019, 0.7862, 0.1989, 0.7792, 0.1607, 0.7376, 0.2574, 0.7826, 0.2574, 0.7848, 0.2584, 0.7857, 0.2607, 0.7857, 0.3082, 0.7848, 0.3106, 0.7826, 0.3115, 0.7376, 0.3115, 0.7354, 0.3106, 0.7345, 0.3082, 0.7345, 0.2607, 0.7354, 0.2584, 0.7765, 0.08522, 0.7858, 0.002596, 0.81, 0.005619, 0.8007, 0.08824, 0.3258, 0.7007, 0.3355, 0.7866, 0.3068, 0.7902, 0.2972, 0.7043, 0.6574, 0.834, 0.6575, 0.9205, 0.6259, 0.9205, 0.6259, 0.834, 0.6015, 0.5534, 0.6467, 0.5534, 0.6467, 0.7202, 0.6015, 0.7202, 0.3377, 0.3838, 0.3829, 0.3838, 0.3829, 0.551, 0.3377, 0.551, 0.7503, 0.7916, 0.7955, 0.7916, 0.7955, 0.8391, 0.7503, 0.8391, 0.5518, 0.3838, 0.597, 0.3838, 0.597, 0.551, 0.5518, 0.551, 0.7007, 0.5534, 0.7459, 0.5534, 0.7459, 0.72, 0.7007, 0.72, 0.03379, 0.8824, 0.03379, 0.8791, 0.03576, 0.8791, 0.036, 0.8808, 0.1562, 0.8817, 0.154, 0.8836, 0.1535, 0.882, 0.154, 0.8802, 0.03379, 0.8759, 0.036, 0.8774, 0.03576, 0.8791, 0.03379, 0.8791, 0.002213, 0.8824, 6.235e-07, 0.8808, 0.0002371, 0.8791, 0.002213, 0.8791, 0.002213, 0.8759, 0.002213, 0.8791, 0.0002371, 0.8791, 4.085e-07, 0.8774, 0.2095, 0.854, 0.2073, 0.8555, 0.2068, 0.8538, 0.2074, 0.8522, 0.8026, 0.157, 0.8048, 0.1588, 0.8047, 0.1605, 0.8028, 0.1607, 0.8032, 0.1637, 0.8028, 0.1607, 0.8047, 0.1605, 0.8051, 0.162, 0.4851, 0.7621, 0.4873, 0.7606, 0.4878, 0.7619, 0.4873, 0.7637, 0.6259, 0.7661, 0.6236, 0.766, 0.6235, 0.7628, 0.6259, 0.7628, 0.6259, 0.7593, 0.6259, 0.7628, 0.6235, 0.7628, 0.6236, 0.7592, 0.7792, 0.1607, 0.7769, 0.1607, 0.7762, 0.157, 0.7786, 0.157, 0.7784, 0.1539, 0.7786, 0.157, 0.7762, 0.157, 0.7761, 0.1538, 0.6467, 0.7202, 0.6489, 0.7203, 0.6485, 0.7222, 0.6467, 0.7226, 0.7955, 0.8391, 0.7977, 0.8391, 0.7973, 0.841, 0.7955, 0.8414, 0.5518, 0.551, 0.5518, 0.5534, 0.55, 0.553, 0.5496, 0.5511, 0.7503, 0.8391, 0.7503, 0.8414, 0.7485, 0.841, 0.7481, 0.8391, 0.7007, 0.72, 0.7007, 0.7224, 0.6989, 0.722, 0.6985, 0.7201, 0.597, 0.551, 0.5993, 0.5511, 0.5988, 0.553, 0.597, 0.5534, 0.7955, 0.7916, 0.7955, 0.7892, 0.7973, 0.7897, 0.7977, 0.7916, 0.6015, 0.7202, 0.6015, 0.7226, 0.5997, 0.7222, 0.5993, 0.7203, 0.3829, 0.551, 0.3851, 0.5511, 0.3847, 0.553, 0.3829, 0.5534, 0.7503, 0.7916, 0.7481, 0.7916, 0.7485, 0.7897, 0.7503, 0.7892, 0.3377, 0.551, 0.3377, 0.5534, 0.3359, 0.553, 0.3355, 0.5511, 0.7459, 0.72, 0.7481, 0.7201, 0.7477, 0.722, 0.7459, 0.7224, 0.5022, 0.9187, 0.5, 0.9188, 0.5, 0.8795, 0.5022, 0.8794, 0.233, 0.9681, 0.2308, 0.9679, 0.2256, 0.9269, 0.2277, 0.9271, 0.002213, 0.8079, 0.0, 0.8079, 0.0, 0.7676, 0.002213, 0.7676, 0.2086, 0.9255, 0.2109, 0.9257, 0.2162, 0.9666, 0.2139, 0.9664, 0.03379, 0.7676, 0.036, 0.7676, 0.036, 0.8079, 0.03379, 0.8079, 0.1605, 0.7693, 0.1628, 0.7691, 0.1576, 0.8101, 0.1553, 0.8103, 0.03379, 0.8759, 0.03379, 0.8791, 0.002213, 0.8791, 0.002213, 0.8759, 0.03379, 0.8791, 0.03379, 0.8824, 0.002213, 0.8824, 0.002213, 0.8791, 0.5022, 0.8794, 0.5, 0.8795, 0.5, 0.8092, 0.5022, 0.8091, 0.2277, 0.9271, 0.2256, 0.9269, 0.2242, 0.8553, 0.2263, 0.8554, 0.002213, 0.8759, 4.085e-07, 0.8774, 0.0, 0.8079, 0.002213, 0.8079, 0.2073, 0.8555, 0.2095, 0.854, 0.2109, 0.9257, 0.2086, 0.9255, 0.03379, 0.8079, 0.036, 0.8079, 0.036, 0.8774, 0.03379, 0.8759, 0.1553, 0.8103, 0.1576, 0.8101, 0.1562, 0.8817, 0.154, 0.8802, 0.2095, 0.854, 0.2074, 0.8522, 0.2139, 0.7676, 0.2162, 0.7678, 6.235e-07, 0.8808, 0.002213, 0.8824, 0.002213, 0.9656, 4.3e-08, 0.9656, 0.1628, 0.9679, 0.1605, 0.9681, 0.154, 0.8836, 0.1562, 0.8817, 0.036, 0.9656, 0.03379, 0.9656, 0.03379, 0.8824, 0.036, 0.8808, 0.2308, 0.7691, 0.233, 0.7692, 0.2263, 0.8554, 0.2242, 0.8553, 0.5, 0.7231, 0.5022, 0.723, 0.5022, 0.8091, 0.5, 0.8092, 0.6606, 0.7599, 0.6596, 0.7629, 0.6259, 0.7628, 0.6259, 0.7593, 0.6596, 0.7629, 0.6574, 0.7661, 0.6259, 0.7661, 0.6259, 0.7628, 0.7792, 0.1607, 0.7786, 0.157, 0.8028, 0.1607, 0.8032, 0.1637, 0.7786, 0.157, 0.7784, 0.1539, 0.8026, 0.157, 0.8028, 0.1607, 0.4851, 0.7231, 0.4873, 0.723, 0.4873, 0.7606, 0.4851, 0.7621, 0.8124, 0.2022, 0.8102, 0.2019, 0.8032, 0.1637, 0.8051, 0.162, 0.6259, 0.7593, 0.6236, 0.7592, 0.6236, 0.7226, 0.6258, 0.7226, 0.7769, 0.1607, 0.7792, 0.1607, 0.7862, 0.1989, 0.7838, 0.1986, 0.4851, 0.7621, 0.4873, 0.7637, 0.4873, 0.8319, 0.4851, 0.832, 0.8048, 0.1588, 0.8026, 0.157, 0.8007, 0.08824, 0.8029, 0.08851, 0.6259, 0.834, 0.6237, 0.834, 0.6236, 0.766, 0.6259, 0.7661, 0.7742, 0.08493, 0.7765, 0.08522, 0.7784, 0.1539, 0.7761, 0.1538, 0.6574, 0.7661, 0.6596, 0.7629, 0.6597, 0.834, 0.6574, 0.834, 0.2978, 0.6325, 0.2992, 0.6293, 0.2972, 0.7043, 0.2958, 0.7045, 0.7858, 0.002596, 0.7838, 0.0, 0.8124, 0.003574, 0.81, 0.005619, 0.6243, 0.9594, 0.6235, 0.957, 0.6541, 0.957, 0.6531, 0.9594, 0.7765, 0.08522, 0.7742, 0.08493, 0.7838, 0.0, 0.7858, 0.002596, 0.6237, 0.834, 0.6259, 0.834, 0.6259, 0.9205, 0.6237, 0.9196, 0.3068, 0.7902, 0.3054, 0.7904, 0.2958, 0.7045, 0.2972, 0.7043, 0.6597, 0.9205, 0.6575, 0.9205, 0.6574, 0.834, 0.6597, 0.834, 0.81, 0.005619, 0.8124, 0.003574, 0.8029, 0.08851, 0.8007, 0.08824, 0.4873, 0.9171, 0.4851, 0.9181, 0.4851, 0.832, 0.4873, 0.8319, 0.6467, 0.5534, 0.6489, 0.5535, 0.6489, 0.7203, 0.6467, 0.7202, 0.5496, 0.3839, 0.5518, 0.3838, 0.5518, 0.551, 0.5496, 0.5511, 0.7955, 0.8391, 0.7955, 0.8414, 0.7503, 0.8414, 0.7503, 0.8391, 0.5518, 0.5534, 0.5518, 0.551, 0.597, 0.551, 0.597, 0.5534, 0.7007, 0.72, 0.6985, 0.7201, 0.6985, 0.5535, 0.7007, 0.5534, 0.5993, 0.5511, 0.597, 0.551, 0.597, 0.3838, 0.5993, 0.3839, 0.7503, 0.8391, 0.7481, 0.8391, 0.7481, 0.7916, 0.7503, 0.7916, 0.7007, 0.7224, 0.7007, 0.72, 0.7459, 0.72, 0.7459, 0.7224, 0.3377, 0.551, 0.3355, 0.5511, 0.3355, 0.3839, 0.3377, 0.3838, 0.7481, 0.7201, 0.7459, 0.72, 0.7459, 0.5534, 0.7481, 0.5535, 0.7503, 0.7916, 0.7503, 0.7892, 0.7955, 0.7892, 0.7955, 0.7916, 0.3377, 0.5534, 0.3377, 0.551, 0.3829, 0.551, 0.3829, 0.5534, 0.6015, 0.7202, 0.5993, 0.7203, 0.5993, 0.5535, 0.6015, 0.5534, 0.3851, 0.5511, 0.3829, 0.551, 0.3829, 0.3838, 0.3851, 0.3839, 0.7955, 0.7916, 0.7977, 0.7916, 0.7977, 0.8391, 0.7955, 0.8391, 0.6015, 0.7226, 0.6015, 0.7202, 0.6467, 0.7202, 0.6467, 0.7226, 0.1754, 0.8086, 0.174, 0.8802, 0.1562, 0.8817, 0.1576, 0.8101, 0.7701, 0.8414, 0.7701, 0.9318, 0.7481, 0.9318, 0.7481, 0.8414, 0.7356, 0.9025, 0.7356, 0.8125, 0.7442, 0.8125, 0.7442, 0.9025, 0.8636, 0.8796, 0.8636, 0.7892, 0.8855, 0.7892, 0.8855, 0.8796, 0.4878, 0.8131, 0.4878, 0.723, 0.4964, 0.723, 0.4964, 0.8131, 0.8375, 0.3688, 0.8289, 0.3688, 0.8289, 0.3458, 0.8375, 0.3458, 0.8202, 0.3458, 0.8289, 0.3458, 0.8289, 0.3689, 0.8202, 0.3689, 0.9074, 0.7892, 0.9074, 0.8796, 0.8855, 0.8796, 0.8855, 0.7892, 0.4878, 0.9031, 0.4878, 0.8131, 0.4964, 0.8131, 0.4964, 0.9031, 0.3078, 0.8426, 0.3078, 0.9329, 0.2859, 0.9329, 0.2859, 0.8426, 0.3815, 0.723, 0.3815, 0.8131, 0.3729, 0.8131, 0.3729, 0.723, 0.8375, 0.3458, 0.8461, 0.3458, 0.8461, 0.3688, 0.8375, 0.3688, 0.803, 0.3458, 0.8116, 0.3458, 0.8116, 0.3689, 0.803, 0.3689, 0.429, 0.9591, 0.4299, 0.9568, 0.4321, 0.9558, 0.4468, 0.9558, 0.449, 0.9568, 0.4499, 0.9591, 0.4499, 0.9923, 0.449, 0.9946, 0.4468, 0.9956, 0.429, 0.9956, 0.852, 0.03945, 0.852, 9.337e-05, 0.8867, 9.335e-05, 0.8867, 0.03945, 0.852, 0.1097, 0.8867, 0.1097, 0.8867, 0.1958, 0.852, 0.1958, 0.03821, 0.8079, 0.06979, 0.8079, 0.06979, 0.8759, 0.03821, 0.8759, 0.2371, 0.81, 0.2517, 0.8088, 0.2504, 0.8804, 0.2357, 0.8816, 0.852, 0.03945, 0.8867, 0.03945, 0.8867, 0.1097, 0.852, 0.1097, 0.3068, 0.9727, 0.289, 0.9727, 0.2868, 0.9717, 0.2859, 0.9694, 0.2859, 0.9362, 0.2868, 0.9339, 0.289, 0.9329, 0.3037, 0.9329, 0.3059, 0.9339, 0.3068, 0.9362, 0.1263, 0.9681, 0.1085, 0.9666, 0.1033, 0.9257, 0.1211, 0.9272, 0.06979, 0.7676, 0.06979, 0.8079, 0.03821, 0.8079, 0.03821, 0.7676, 0.2517, 0.8088, 0.2371, 0.81, 0.2423, 0.769, 0.257, 0.7678, 0.7665, 0.1617, 0.7379, 0.1611, 0.7358, 0.08606, 0.7645, 0.08963, 0.2357, 0.8816, 0.2504, 0.8804, 0.257, 0.9666, 0.2423, 0.9679, 0.1197, 0.8555, 0.1019, 0.854, 0.1085, 0.7678, 0.1263, 0.7693, 0.03821, 0.8824, 0.06979, 0.8824, 0.06979, 0.9656, 0.03821, 0.9656, 0.5306, 0.9553, 0.5297, 0.9577, 0.5274, 0.9586, 0.5033, 0.9586, 0.501, 0.9577, 0.5, 0.9553, 0.5, 0.9188, 0.5306, 0.9188, 0.3382, 0.7621, 0.3382, 0.7231, 0.3729, 0.7231, 0.3729, 0.7621, 0.3382, 0.832, 0.3729, 0.832, 0.3729, 0.9181, 0.3382, 0.9181, 0.6637, 0.7661, 0.6953, 0.7661, 0.6953, 0.834, 0.6637, 0.834, 0.792, 0.432, 0.8162, 0.429, 0.8144, 0.4977, 0.7901, 0.5007, 0.3382, 0.7621, 0.3729, 0.7621, 0.3729, 0.832, 0.3382, 0.832, 0.6847, 0.9594, 0.6559, 0.9594, 0.6546, 0.9584, 0.6541, 0.9561, 0.6541, 0.9229, 0.6847, 0.9229, 0.7742, 0.2033, 0.7437, 0.1995, 0.7379, 0.1611, 0.7665, 0.1617, 0.6953, 0.7226, 0.6953, 0.7593, 0.6606, 0.7599, 0.6606, 0.7226, 0.8168, 0.4223, 0.7928, 0.4253, 0.7998, 0.3871, 0.8238, 0.3841, 0.7376, 0.3657, 0.7354, 0.3647, 0.7345, 0.3624, 0.7345, 0.3148, 0.7354, 0.3125, 0.7376, 0.3115, 0.7826, 0.3115, 0.7848, 0.3125, 0.7857, 0.3148, 0.7857, 0.3624, 0.7848, 0.3647, 0.7826, 0.3657, 0.7901, 0.5007, 0.8144, 0.4977, 0.8237, 0.5803, 0.7994, 0.5834, 0.7645, 0.08963, 0.7358, 0.08606, 0.7455, 0.0001682, 0.7742, 0.003733, 0.6637, 0.834, 0.6953, 0.834, 0.6952, 0.9205, 0.6637, 0.9205, 0.6963, 0.5534, 0.6963, 0.7202, 0.6511, 0.7202, 0.6511, 0.5534, 0.4978, 0.3838, 0.4978, 0.551, 0.4526, 0.551, 0.4526, 0.3838, 0.4325, 0.8241, 0.4325, 0.8716, 0.3873, 0.8716, 0.3873, 0.8241, 0.3829, 0.5534, 0.3829, 0.7206, 0.3377, 0.7206, 0.3377, 0.5534, 0.6871, 0.338, 0.6871, 0.1714, 0.7323, 0.1714, 0.7323, 0.338, 0.03821, 0.8824, 0.036, 0.8808, 0.03624, 0.8791, 0.03821, 0.8791, 0.1019, 0.854, 0.09963, 0.8555, 0.09916, 0.8538, 0.09973, 0.8522, 0.03821, 0.8759, 0.03821, 0.8791, 0.03624, 0.8791, 0.036, 0.8774, 0.06979, 0.8824, 0.06979, 0.8791, 0.07177, 0.8791, 0.072, 0.8808, 0.06979, 0.8759, 0.072, 0.8774, 0.07177, 0.8791, 0.06979, 0.8791, 0.2357, 0.8816, 0.2335, 0.8835, 0.233, 0.8819, 0.2334, 0.8801, 0.8162, 0.429, 0.8165, 0.4253, 0.8183, 0.4254, 0.8184, 0.4272, 0.8168, 0.4223, 0.8187, 0.4239, 0.8183, 0.4254, 0.8165, 0.4253, 0.3382, 0.7621, 0.336, 0.7637, 0.3355, 0.7619, 0.336, 0.7606, 0.6953, 0.7661, 0.6953, 0.7628, 0.6977, 0.7628, 0.6975, 0.766, 0.6953, 0.7593, 0.6975, 0.7592, 0.6977, 0.7628, 0.6953, 0.7628, 0.7928, 0.4253, 0.7923, 0.429, 0.7898, 0.429, 0.7905, 0.4252, 0.792, 0.432, 0.7897, 0.4322, 0.7898, 0.429, 0.7923, 0.429, 0.6511, 0.7202, 0.6511, 0.7226, 0.6493, 0.7222, 0.6489, 0.7203, 0.3873, 0.8716, 0.3873, 0.8739, 0.3855, 0.8735, 0.3851, 0.8716, 0.3829, 0.7206, 0.3851, 0.7207, 0.3847, 0.7226, 0.3829, 0.723, 0.4325, 0.8716, 0.4347, 0.8716, 0.4343, 0.8735, 0.4325, 0.8739, 0.6871, 0.1714, 0.6849, 0.1713, 0.6853, 0.1694, 0.6871, 0.169, 0.3377, 0.7206, 0.3377, 0.723, 0.3359, 0.7226, 0.3355, 0.7207, 0.3873, 0.8241, 0.3851, 0.8241, 0.3855, 0.8222, 0.3873, 0.8217, 0.6963, 0.7202, 0.6985, 0.7203, 0.6981, 0.7222, 0.6963, 0.7226, 0.4526, 0.551, 0.4526, 0.5534, 0.4508, 0.553, 0.4504, 0.5511, 0.4325, 0.8241, 0.4325, 0.8217, 0.4343, 0.8222, 0.4347, 0.8241, 0.4978, 0.551, 0.5, 0.5511, 0.4996, 0.553, 0.4978, 0.5534, 0.7323, 0.1714, 0.7323, 0.169, 0.7341, 0.1694, 0.7345, 0.1713, 0.852, 9.337e-05, 0.852, 0.03945, 0.8498, 0.03936, 0.8498, 0.0, 0.2591, 0.7676, 0.2539, 0.8086, 0.2517, 0.8088, 0.257, 0.7678, 0.06979, 0.8079, 0.06979, 0.7676, 0.072, 0.7676, 0.072, 0.8079, 0.2348, 0.8102, 0.24, 0.7692, 0.2423, 0.769, 0.2371, 0.81, 0.03821, 0.7676, 0.03821, 0.8079, 0.036, 0.8079, 0.036, 0.7676, 0.1062, 0.9664, 0.101, 0.9255, 0.1033, 0.9257, 0.1085, 0.9666, 0.03821, 0.8759, 0.06979, 0.8759, 0.06979, 0.8791, 0.03821, 0.8791, 0.03821, 0.8791, 0.06979, 0.8791, 0.06979, 0.8824, 0.03821, 0.8824, 0.852, 0.03945, 0.852, 0.1097, 0.8498, 0.1096, 0.8498, 0.03936, 0.2539, 0.8086, 0.2525, 0.8802, 0.2504, 0.8804, 0.2517, 0.8088, 0.06979, 0.8759, 0.06979, 0.8079, 0.072, 0.8079, 0.072, 0.8774, 0.2334, 0.8801, 0.2348, 0.8102, 0.2371, 0.81, 0.2357, 0.8816, 0.03821, 0.8079, 0.03821, 0.8759, 0.036, 0.8774, 0.036, 0.8079, 0.101, 0.9255, 0.09963, 0.8555, 0.1019, 0.854, 0.1033, 0.9257, 0.2357, 0.8816, 0.2423, 0.9679, 0.24, 0.9681, 0.2335, 0.8835, 0.072, 0.8808, 0.072, 0.9656, 0.06979, 0.9656, 0.06979, 0.8824, 0.1085, 0.7678, 0.1019, 0.854, 0.09973, 0.8522, 0.1062, 0.7676, 0.036, 0.9656, 0.036, 0.8808, 0.03821, 0.8824, 0.03821, 0.9656, 0.257, 0.9666, 0.2504, 0.8804, 0.2525, 0.8802, 0.2591, 0.9664, 0.8498, 0.1957, 0.8498, 0.1096, 0.852, 0.1097, 0.852, 0.1958, 0.6606, 0.7599, 0.6953, 0.7593, 0.6953, 0.7628, 0.6615, 0.7629, 0.6615, 0.7629, 0.6953, 0.7628, 0.6953, 0.7661, 0.6637, 0.7661, 0.7928, 0.4253, 0.8168, 0.4223, 0.8165, 0.4253, 0.7923, 0.429, 0.7923, 0.429, 0.8165, 0.4253, 0.8162, 0.429, 0.792, 0.432, 0.3382, 0.7231, 0.3382, 0.7621, 0.336, 0.7606, 0.336, 0.723, 0.8261, 0.3838, 0.8187, 0.4239, 0.8168, 0.4223, 0.8238, 0.3841, 0.6953, 0.7593, 0.6953, 0.7226, 0.6975, 0.7226, 0.6975, 0.7592, 0.7905, 0.4252, 0.7975, 0.3874, 0.7998, 0.3871, 0.7928, 0.4253, 0.3382, 0.7621, 0.3382, 0.832, 0.336, 0.8319, 0.336, 0.7637, 0.8184, 0.4272, 0.8165, 0.4975, 0.8144, 0.4977, 0.8162, 0.429, 0.6953, 0.834, 0.6953, 0.7661, 0.6975, 0.766, 0.6975, 0.834, 0.7878, 0.501, 0.7897, 0.4322, 0.792, 0.432, 0.7901, 0.5007, 0.6637, 0.7661, 0.6637, 0.834, 0.6615, 0.834, 0.6615, 0.7629, 0.7365, 0.1578, 0.7345, 0.08589, 0.7358, 0.08606, 0.7379, 0.1611, 0.7994, 0.5834, 0.8237, 0.5803, 0.8261, 0.5824, 0.7974, 0.586, 0.6549, 0.9205, 0.6837, 0.9205, 0.6847, 0.9229, 0.6541, 0.9229, 0.7901, 0.5007, 0.7994, 0.5834, 0.7974, 0.586, 0.7878, 0.501, 0.6975, 0.834, 0.6975, 0.9196, 0.6952, 0.9205, 0.6953, 0.834, 0.7455, 0.0001682, 0.7358, 0.08606, 0.7345, 0.08589, 0.7441, 0.0, 0.6615, 0.9205, 0.6615, 0.834, 0.6637, 0.834, 0.6637, 0.9205, 0.8237, 0.5803, 0.8144, 0.4977, 0.8165, 0.4975, 0.8261, 0.5824, 0.336, 0.9171, 0.336, 0.8319, 0.3382, 0.832, 0.3382, 0.9181, 0.6511, 0.5534, 0.6511, 0.7202, 0.6489, 0.7203, 0.6489, 0.5535, 0.3851, 0.5535, 0.3851, 0.7207, 0.3829, 0.7206, 0.3829, 0.5534, 0.3873, 0.8716, 0.4325, 0.8716, 0.4325, 0.8739, 0.3873, 0.8739, 0.3829, 0.723, 0.3377, 0.723, 0.3377, 0.7206, 0.3829, 0.7206, 0.6871, 0.1714, 0.6871, 0.338, 0.6849, 0.3379, 0.6849, 0.1713, 0.3355, 0.7207, 0.3355, 0.5535, 0.3377, 0.5534, 0.3377, 0.7206, 0.4325, 0.8716, 0.4325, 0.8241, 0.4347, 0.8241, 0.4347, 0.8716, 0.6871, 0.169, 0.7323, 0.169, 0.7323, 0.1714, 0.6871, 0.1714, 0.4978, 0.551, 0.4978, 0.3838, 0.5, 0.3839, 0.5, 0.5511, 0.7345, 0.1713, 0.7345, 0.3379, 0.7323, 0.338, 0.7323, 0.1714, 0.4325, 0.8241, 0.3873, 0.8241, 0.3873, 0.8217, 0.4325, 0.8217, 0.4978, 0.5534, 0.4526, 0.5534, 0.4526, 0.551, 0.4978, 0.551, 0.6963, 0.7202, 0.6963, 0.5534, 0.6985, 0.5535, 0.6985, 0.7203, 0.4504, 0.5511, 0.4504, 0.3839, 0.4526, 0.3838, 0.4526, 0.551, 0.3873, 0.8241, 0.3873, 0.8716, 0.3851, 0.8716, 0.3851, 0.8241, 0.6963, 0.7226, 0.6511, 0.7226, 0.6511, 0.7202, 0.6963, 0.7202, 0.1211, 0.9272, 0.1033, 0.9257, 0.1019, 0.854, 0.1197, 0.8555])
me_cube_012.use_remesh_preserve_volume = False
me_cube_012.use_remesh_preserve_attributes = False
me_cube_012.use_mirror_vertex_groups = False
me_cube_012.update()

# ---- objects
ob_cube_007 = bpy.data.objects.new('Cube.007', me_cube_012)

# ---- transforms, parenting, visibility, modifiers, constraints
ob_cube_007.location = (-0.05062, -2.622, 0.1403)
ob_cube_007.lineart.crease_threshold = 0.0

# ---- collection membership
col_collection_1.objects.link(ob_cube_007)

# ---- scene / render settings (as saved in the file)
scene.frame_start = 1; scene.frame_end = 250; scene.frame_set(1)
scene.render.engine = 'BLENDER_EEVEE_NEXT'
scene.render.resolution_percentage = 50
scene.render.dither_intensity = 0.0
scene.cycles.use_denoising = False
scene.cycles.samples = 128
scene.cycles.sampling_pattern = 'TABULATED_SOBOL'
scene.cycles.use_adaptive_sampling = False
scene.cycles.use_light_tree = False
scene.cycles.blur_glossy = 0.0
scene.cycles.sample_clamp_indirect = 0.0
scene.view_settings.view_transform = 'Standard'
bpy.context.view_layer.update()

# ---- added for rendering (the .blend has no active camera and no usable light): camera, sun
cam_auto = bpy.data.cameras.new('AutoCamera')
cam_auto.lens = 50.0
cam_auto.sensor_width = 36.0
cam_auto.clip_end = 1000.0
ob_auto_camera = bpy.data.objects.new('AutoCamera', cam_auto)
scene.collection.objects.link(ob_auto_camera)
ob_auto_camera.location = (7.49422, -8.98261, 6.82972)
ob_auto_camera.rotation_euler = (1.09748, -7.21219e-08, 0.694738)
scene.camera = ob_auto_camera
light_auto_sun = bpy.data.lights.new('AutoSun', 'SUN')
light_auto_sun.energy = 3.0
light_auto_sun.angle = 0.0523599
ob_auto_sun = bpy.data.objects.new('AutoSun', light_auto_sun)
scene.collection.objects.link(ob_auto_sun)
ob_auto_sun.rotation_euler = (0.872665, 0.174533, 0.523599)
bpy.context.view_layer.update()
